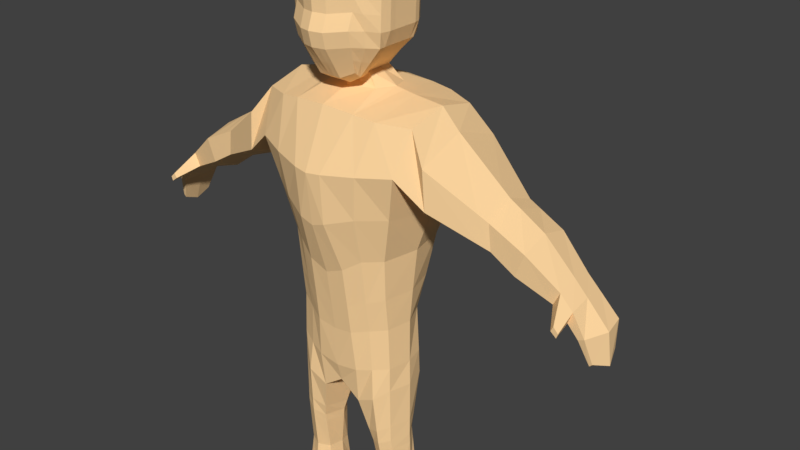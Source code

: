 # Source: PlayerTest_Ready_To_Animate.blend  (saved by Blender 2.78.0; exported with 4.5.12 LTS)
import bpy
from mathutils import Matrix  # noqa: F401  (used for matrix-valued properties, if any)

bpy.ops.wm.read_factory_settings(use_empty=True)
scene = bpy.context.scene
scene.name = 'Scene'

# ---- collections
col_collection_1 = bpy.data.collections.new('Collection 1'); scene.collection.children.link(col_collection_1)

# ---- materials (node trees are filled in below, after node groups)
mat_material_001 = bpy.data.materials.new('Material.001')
mat_material_001.alpha_threshold = 0.0
mat_material_001.use_transparent_shadow = False
mat_material_001.diffuse_color = (1.0, 0.6798, 0.3503, 1.0)
mat_material_001.roughness = 0.5

# ---- material node trees

# ---- world
world_world = bpy.data.worlds.new('World'); scene.world = world_world
world_world.color = (0.05088, 0.05088, 0.05088)
world_world.use_sun_shadow = False
world_world.sun_shadow_jitter_overblur = 0.0
world_world.cycles.sampling_method = 'MANUAL'

# ---- meshes
me_cube_001 = bpy.data.meshes.new('Cube.001')
me_cube_001.from_pydata([(0.7332, -0.9094, 1.091), (1.111, -0.8634, 2.898), (0.7332, 0.1118, 1.091), (1.111, 0.2227, 2.898), (0.7133, -0.8239, 0.06582), (0.6327, -0.148, 0.06582), (0.7376, -0.8257, -0.5123), (0.7376, -0.2332, -0.5123), (0.4375, 0.3593, 2.979), (0.2608, -1.158, 0.9111), (0.2608, 0.1901, 0.7769), (0.4375, -1.099, 2.979), (0.2724, -1.041, -0.04203), (0.2724, 0.1116, -0.04203), (0.3098, -0.9981, -0.6201), (0.3098, 0.1008, -0.6201), (1.027, 0.4664, 2.341), (1.027, -1.107, 2.341), (0.1955, -1.432, 2.27), (0.1955, 0.5709, 2.27), (0.8841, 0.3593, 1.728), (0.8841, -1.0, 1.728), (0.184, -1.381, 1.601), (0.184, 0.3593, 1.523), (0.7377, -0.8281, -0.8579), (0.7377, -0.2164, -0.8579), (0.292, -0.945, -1.135), (0.292, -0.04136, -1.135), (1.37, -1.0, 2.528), (1.37, 0.3593, 2.528), (1.409, 0.3593, 2.007), (1.409, -1.0, 2.007), (2.106, -0.7221, 1.99), (2.106, 0.1004, 1.99), (2.145, 0.1004, 1.591), (2.145, -0.7221, 1.641), (2.596, -0.7154, 1.753), (2.596, 0.07471, 1.753), (2.478, 0.07471, 1.441), (2.478, -0.7154, 1.441), (0.7446, -0.8216, -1.654), (0.7474, -0.3851, -1.654), (0.4391, -0.8216, -1.786), (0.4363, -0.3851, -1.786), (0.8014, -0.711, -2.386), (0.8202, -0.3752, -2.386), (0.4732, -0.711, -2.408), (0.4545, -0.3752, -2.408), (0.8485, -0.7441, -2.886), (0.8321, -0.2899, -2.835), (0.4684, -0.7441, -2.907), (0.4848, -0.2899, -2.857), (0.713, -0.8706, 0.518), (0.6726, -0.01807, 0.518), (0.2666, 0.1508, 0.3674), (0.2666, -1.089, 0.3674), (0.8379, -0.4086, 1.091), (1.125, -0.3204, 3.026), (0.7777, -0.4713, 0.06582), (0.7984, -0.4978, -0.5123), (0.556, -0.3204, 3.088), (1.079, -0.3204, 1.822), (0.9766, -0.3204, 1.614), (0.8251, -0.5222, -0.8579), (0.2045, -0.4694, -1.252), (1.37, -0.3204, 2.767), (1.409, -0.3204, 1.784), (2.106, -0.3204, 2.156), (2.145, -0.3204, 1.5), (2.596, -0.3204, 1.865), (2.478, -0.3204, 1.259), (0.8383, -0.5405, -1.646), (0.3453, -0.5405, -1.794), (0.8407, -0.5084, -2.386), (0.4312, -0.5084, -2.408), (0.916, -0.5084, -2.835), (0.4037, -0.5084, -2.857), (0.7975, -0.4399, 0.518), (3.021, -0.6134, 1.385), (3.021, -0.0273, 1.385), (2.935, -0.0273, 1.209), (2.935, -0.6134, 1.209), (3.021, -0.3204, 1.448), (2.935, -0.3204, 1.106), (3.37, -0.6218, 0.9239), (3.454, -0.01896, 0.949), (3.289, -0.01896, 0.8893), (3.289, -0.6218, 0.8893), (3.504, -0.3204, 0.9341), (3.289, -0.3204, 0.871), (3.197, -0.3204, 1.265), (3.197, -0.02313, 1.208), (3.139, -0.6176, 1.049), (3.197, -0.6176, 1.208), (3.139, -0.02313, 1.049), (3.139, -0.3204, 0.9565), (3.139, -0.9126, 1.145), (3.106, -0.9126, 1.078), (3.185, -0.9172, 1.017), (3.207, -0.9172, 1.078), (3.449, -0.5366, 0.587), (3.487, -0.1055, 0.612), (3.412, -0.1055, 0.5524), (3.412, -0.5366, 0.5524), (3.557, -0.321, 0.5087), (3.414, -0.321, 0.4666), (0.9107, -0.7936, -3.15), (0.806, -0.2469, -3.126), (0.4357, -0.7936, -3.171), (0.5404, -0.2469, -3.148), (0.9296, -0.5084, -3.15), (0.4169, -0.5084, -3.171), (0.8333, -1.005, -2.948), (0.4836, -1.005, -2.969), (0.8989, -1.181, -3.15), (0.4476, -1.181, -3.171), (0.7238, 0.3593, 2.938), (0.497, -1.069, 1.068), (0.4929, -0.9343, 0.01189), (0.5237, -0.928, -0.5662), (0.497, 0.1901, 0.9342), (0.7238, -1.05, 2.938), (0.4525, 0.02094, 0.01189), (0.5237, -0.001784, -0.5662), (0.6114, -1.294, 2.305), (0.6114, 0.5374, 2.305), (0.5341, 0.3593, 1.626), (0.5341, -1.229, 1.703), (0.5586, -0.9616, -0.9965), (0.5586, -0.09677, -0.9965), (0.5918, -0.8995, -1.72), (0.5453, -0.3221, -1.744), (0.6373, -0.7966, -2.397), (0.6373, -0.292, -2.397), (0.6584, -0.819, -2.785), (0.6584, -0.2311, -2.846), (0.4898, -0.9913, 0.4427), (0.4696, 0.1055, 0.4427), (0.7238, -0.3204, 3.065), (0.6732, -0.7936, -3.161), (0.6732, -0.2048, -3.137), (0.6732, -0.5084, -3.161), (0.6613, -1.083, -2.857), (0.6732, -1.271, -3.132), (0.78, -1.198, -2.961), (0.5299, -1.198, -2.982), (0.8269, -1.308, -3.148), (0.5041, -1.308, -3.17), (0.6557, -1.341, -2.935), (0.6676, -1.438, -3.159), (0.842, -0.2232, -2.993), (0.49, -0.2232, -3.014), (0.9115, -0.7688, -3.018), (0.9261, -0.5084, -2.993), (0.4075, -0.5084, -3.014), (0.4205, -0.7688, -3.039), (0.8959, -1.093, -3.049), (0.436, -1.093, -3.07), (0.666, -0.1811, -3.003), (0.824, -1.253, -3.055), (0.4951, -1.253, -3.076), (0.6616, -1.44, -3.047), (0.34, -0.07202, 3.083), (0.34, -0.5878, 3.126), (0.4542, -0.3372, 3.114), (0.2079, -0.1853, 3.304), (0.2079, -0.5451, 3.304), (0.2079, -0.353, 3.304), (0.3541, 0.04089, 4.789), (0.3541, -0.6365, 4.916), (0.3541, -0.3439, 4.916), (0.3279, -0.9243, 3.4), (0.3653, -1.049, 4.81), (0.1779, -0.5486, 3.244), (0.3032, -0.8101, 3.313), (0.1779, -0.1232, 3.307), (0.2079, -0.449, 3.304), (0.2079, -0.2691, 3.304), (0.4703, 0.06362, 4.114), (0.177, -0.6417, 4.957), (0.177, 0.04089, 4.831), (0.3541, -0.4902, 4.916), (0.3541, -0.2163, 4.916), (0.177, -0.3439, 4.957), (0.6887, -0.3439, 4.114), (0.6887, -0.6365, 4.114), (0.1544, -0.989, 3.318), (0.1826, -1.054, 4.852), (0.4211, -1.053, 4.15), (0.3597, -0.8101, 4.916), (0.1516, -0.8154, 3.222), (0.6596, -0.8498, 4.114), (0.1685, -1.203, 4.119), (0.1798, -0.8154, 4.957), (0.1629, 0.2571, 4.119), (0.177, -0.2163, 4.957), (0.177, -0.4928, 4.957), (0.6687, -0.1948, 4.114), (0.6887, -0.4902, 4.114), (0.4844, 0.03388, 4.515), (0.629, -0.3439, 4.515), (0.629, -0.6365, 4.515), (0.4352, -1.126, 4.551), (0.6346, -0.8101, 4.515), (0.1756, -1.276, 4.52), (0.17, 0.1922, 4.52), (0.629, -0.2163, 4.515), (0.629, -0.4902, 4.515), (0.6007, -0.3439, 3.713), (0.6007, -0.6365, 3.713), (0.407, -1.077, 3.75), (0.4562, 0.03388, 3.713), (0.6063, -0.8101, 3.713), (0.1614, -1.227, 3.718), (0.1559, 0.1922, 3.719), (0.6007, -0.2163, 3.713), (0.6007, -0.4902, 3.713), (0.08896, -0.5801, 3.224), (0.2555, -0.6776, 3.308), (0.1929, -0.1853, 3.306), (0.2079, -0.4971, 3.304), (0.2079, -0.311, 3.304), (0.4193, 0.03738, 4.652), (0.08852, -0.6444, 4.96), (0.2656, 0.04089, 4.81), (0.3541, -0.5634, 4.916), (0.3541, -0.2801, 4.916), (0.2656, -0.3439, 4.937), (0.4043, -0.3484, 3.509), (0.4043, -0.5908, 3.509), (0.07719, -0.9916, 3.32), (0.09132, -1.056, 4.855), (0.3674, -1.001, 3.575), (0.3569, -0.7233, 4.916), (0.1929, -0.5468, 3.274), (0.3155, -0.8672, 3.356), (0.08896, -0.1232, 3.309), (0.2079, -0.401, 3.304), (0.2079, -0.2272, 3.304), (0.4633, 0.06362, 3.914), (0.2656, -0.6391, 4.937), (0.08852, 0.04089, 4.833), (0.3541, -0.4171, 4.916), (0.3541, -0.08769, 4.852), (0.08852, -0.3439, 4.96), (0.6958, -0.3439, 4.315), (0.6958, -0.6365, 4.315), (0.2411, -0.9567, 3.359), (0.274, -1.051, 4.831), (0.4282, -1.062, 4.351), (0.3625, -0.9293, 4.863), (0.153, -0.9022, 3.27), (0.1648, -0.682, 3.233), (0.0758, -0.818, 3.225), (0.2274, -0.8127, 3.267), (0.5208, -0.9914, 4.132), (0.6915, -0.7233, 4.114), (0.4548, -0.8101, 3.513), (0.6666, -0.8498, 4.314), (0.1791, -1.203, 4.714), (0.165, -1.275, 3.919), (0.08426, -1.227, 4.122), (0.2948, -1.128, 4.135), (0.1812, -0.9346, 4.905), (0.1784, -0.7286, 4.957), (0.2698, -0.8127, 4.936), (0.08992, -0.818, 4.96), (0.1735, 0.1165, 4.676), (0.1594, 0.2247, 3.919), (0.3166, 0.1891, 4.117), (0.08146, 0.2571, 4.122), (0.177, -0.2801, 4.957), (0.177, -0.08769, 4.894), (0.2656, -0.2163, 4.937), (0.08852, -0.2163, 4.96), (0.177, -0.5673, 4.957), (0.177, -0.4184, 4.957), (0.2656, -0.4915, 4.937), (0.08852, -0.4941, 4.96), (0.4915, -0.2163, 4.715), (0.6616, -0.1948, 3.914), (0.6887, -0.2801, 4.114), (0.5831, -0.06969, 4.114), (0.4915, -0.4902, 4.715), (0.6816, -0.4902, 3.914), (0.6887, -0.5634, 4.114), (0.6887, -0.4171, 4.114), (0.4774, 0.06362, 4.315), (0.4915, -0.3439, 4.715), (0.4915, -0.6365, 4.715), (0.4002, -1.126, 4.709), (0.4971, -0.8101, 4.715), (0.172, -1.212, 4.32), (0.1665, 0.2247, 4.32), (0.6757, -0.1948, 4.315), (0.6958, -0.4902, 4.315), (0.629, -0.5634, 4.515), (0.629, -0.2801, 4.515), (0.3272, 0.1452, 4.518), (0.08779, -1.3, 4.523), (0.6318, -0.7233, 4.515), (0.5349, -0.9438, 4.533), (0.3054, -1.201, 4.536), (0.08499, 0.1922, 4.523), (0.5567, -0.09119, 4.515), (0.629, -0.4171, 4.515), (0.6816, -0.3439, 3.914), (0.6816, -0.6365, 3.914), (0.414, -1.125, 3.95), (0.332, -0.0757, 3.509), (0.6525, -0.8498, 3.914), (0.1579, -1.108, 3.518), (0.1669, 0.06557, 3.513), (0.4043, -0.2427, 3.509), (0.4043, -0.4696, 3.509), (0.6007, -0.4171, 3.713), (0.6007, -0.5634, 3.713), (0.5285, -0.09119, 3.713), (0.6007, -0.2801, 3.713), (0.07793, 0.1922, 3.721), (0.306, 0.1566, 3.716), (0.2842, -1.152, 3.734), (0.08072, -1.251, 3.721), (0.6035, -0.7233, 3.713), (0.5066, -0.9438, 3.731), (0.4111, -0.9055, 3.544), (0.4295, -0.7005, 3.511), (0.07896, -1.121, 3.521), (0.2627, -1.054, 3.547), (0.2495, -0.03613, 3.511), (0.08344, 0.06557, 3.515), (0.4043, -0.2956, 3.509), (0.3682, -0.1592, 3.509), (0.4043, -0.5302, 3.509), (0.4043, -0.409, 3.509), (0.6958, -0.4171, 4.315), (0.5902, -0.06969, 4.315), (0.08323, 0.2247, 4.322), (0.3001, -1.137, 4.335), (0.5278, -0.9676, 4.333), (0.6985, -0.7233, 4.314), (0.08602, -1.236, 4.322), (0.3219, 0.1729, 4.317), (0.6958, -0.2801, 4.315), (0.6958, -0.5634, 4.315), (0.6816, -0.4171, 3.914), (0.6816, -0.5634, 3.914), (0.4915, -0.5634, 4.715), (0.5761, -0.06969, 3.914), (0.6816, -0.2801, 3.914), (0.4915, -0.2801, 4.715), (0.08852, -0.419, 4.96), (0.2656, -0.4177, 4.937), (0.2656, -0.5653, 4.937), (0.08852, -0.08769, 4.897), (0.2656, -0.08769, 4.873), (0.2656, -0.2801, 4.937), (0.07969, 0.2247, 3.922), (0.3113, 0.1729, 3.916), (0.2964, 0.1146, 4.664), (0.08922, -0.7312, 4.96), (0.2677, -0.7259, 4.937), (0.2719, -0.932, 4.884), (0.2895, -1.2, 3.934), (0.08249, -1.299, 3.921), (0.08955, -1.217, 4.717), (0.4943, -0.7233, 4.715), (0.6844, -0.7233, 3.914), (0.5137, -0.9676, 3.932), (0.2101, -0.6798, 3.271), (0.08238, -0.6991, 3.224), (0.07649, -0.9048, 3.272), (0.2343, -0.8847, 3.313), (0.4487, -0.9366, 4.698), (0.2897, -1.165, 4.711), (0.09062, -0.9372, 4.907), (0.08676, 0.1165, 4.678), (0.08852, -0.2801, 4.96), (0.08852, -0.5693, 4.96), (0.4554, -0.08944, 4.684), (0.4915, -0.4171, 4.715), (0.7447, -0.3385, -1.435), (0.3965, -0.2903, -1.607), (0.3985, -0.8557, -1.607), (0.7427, -0.8234, -1.435), (0.8347, -0.5355, -1.429), (0.3065, -0.5209, -1.644), (0.5827, -0.9166, -1.521), (0.5489, -0.2599, -1.538), (0.7619, -0.3831, -1.8), (0.4399, -0.3831, -1.91), (0.7559, -0.7996, -1.8), (0.4459, -0.7996, -1.91), (0.3624, -0.5341, -1.916), (0.8388, -0.5341, -1.794), (0.6009, -0.879, -1.855), (0.5636, -0.3161, -1.874), (2.246, 0.09264, 1.546), (2.246, -0.7201, 1.58), (2.255, 0.09264, 1.918), (2.255, -0.7201, 1.918), (2.255, -0.3204, 2.068), (2.246, -0.3204, 1.427), (2.024, -0.7679, 1.701), (1.985, -0.7679, 2.079), (1.985, 0.1431, 2.079), (2.024, 0.1431, 1.66), (2.024, -0.3204, 1.547), (1.985, -0.3204, 2.257), (0.1779, -0.1232, 3.307), (0.1929, -0.1853, 3.306), (0.08896, -0.1232, 3.309), (0.02466, 0.02071, 2.384e-07), (0.03963, -0.04141, -0.001722), (-0.0643, 0.02071, 0.001722), (-0.7332, -0.9094, 1.091), (-1.111, -0.8634, 2.898), (-0.7332, 0.1118, 1.091), (-1.111, 0.2227, 2.898), (0.0, 0.1901, 0.6683), (0.0, 0.3593, 3.007), (0.0, -1.158, 0.8026), (0.0, -1.127, 3.007), (-0.7133, -0.8239, 0.06582), (-0.6327, -0.148, 0.06582), (0.0, 0.1116, -0.07925), (0.0, -1.041, -0.07925), (-0.7376, -0.8257, -0.5123), (-0.7376, -0.2332, -0.5123), (0.0, 0.1008, -0.6574), (0.0, -1.015, -0.6574), (-0.4375, 0.3593, 2.979), (-0.2608, -1.158, 0.9111), (-0.2608, 0.1901, 0.7769), (-0.4375, -1.099, 2.979), (-0.2724, -1.041, -0.04203), (-0.2724, 0.1116, -0.04203), (-0.3098, -0.9981, -0.6201), (-0.3098, 0.1008, -0.6201), (-1.027, 0.4664, 2.341), (-1.027, -1.107, 2.341), (0.0, -1.46, 2.254), (0.0, 0.5893, 2.254), (-0.1955, -1.432, 2.27), (-0.1955, 0.5709, 2.27), (-0.8841, 0.3593, 1.728), (-0.8841, -1.0, 1.728), (0.0, -1.381, 1.539), (0.0, 0.3593, 1.461), (-0.184, -1.381, 1.601), (-0.184, 0.3593, 1.523), (-0.7377, -0.8281, -0.8579), (-0.7377, -0.2164, -0.8579), (0.0, 0.006101, -0.9243), (0.0, -0.945, -0.9243), (-0.292, -0.945, -1.135), (-0.292, -0.04136, -1.135), (-1.37, -1.0, 2.528), (-1.37, 0.3593, 2.528), (-1.409, 0.3593, 2.007), (-1.409, -1.0, 2.007), (-2.106, -0.7221, 1.99), (-2.106, 0.1004, 1.99), (-2.145, 0.1004, 1.591), (-2.145, -0.7221, 1.641), (-2.596, -0.7154, 1.753), (-2.596, 0.07471, 1.753), (-2.478, 0.07471, 1.441), (-2.478, -0.7154, 1.441), (-0.7446, -0.8216, -1.654), (-0.7474, -0.3851, -1.654), (-0.4391, -0.8216, -1.786), (-0.4363, -0.3851, -1.786), (-0.8014, -0.711, -2.386), (-0.8202, -0.3752, -2.386), (-0.4732, -0.711, -2.408), (-0.4545, -0.3752, -2.408), (-0.8485, -0.7441, -2.886), (-0.8321, -0.2899, -2.835), (-0.4684, -0.7441, -2.907), (-0.4848, -0.2899, -2.857), (0.0, -1.089, 0.2945), (-0.713, -0.8706, 0.518), (-0.6726, -0.01807, 0.518), (0.0, 0.1508, 0.2945), (-0.2666, 0.1508, 0.3674), (-0.2666, -1.089, 0.3674), (-0.8379, -0.4086, 1.091), (-1.125, -0.3204, 3.026), (0.0, -0.1232, 3.311), (0.0, -0.4983, 0.6683), (-0.7777, -0.4713, 0.06582), (0.0, -0.4871, -0.07925), (-0.7984, -0.4978, -0.5123), (0.0, -0.4819, -0.6574), (-0.556, -0.3204, 3.088), (-1.079, -0.3204, 1.822), (-0.9766, -0.3204, 1.614), (-0.8251, -0.5222, -0.8579), (0.0, -0.4694, -0.9982), (-0.2045, -0.4694, -1.252), (-1.37, -0.3204, 2.767), (-1.409, -0.3204, 1.784), (-2.106, -0.3204, 2.156), (-2.145, -0.3204, 1.5), (-2.596, -0.3204, 1.865), (-2.478, -0.3204, 1.259), (-0.8383, -0.5405, -1.646), (-0.3453, -0.5405, -1.794), (-0.8407, -0.5084, -2.386), (-0.4312, -0.5084, -2.408), (-0.916, -0.5084, -2.835), (-0.4037, -0.5084, -2.857), (0.0, -0.4927, 0.2945), (-0.7975, -0.4399, 0.518), (-3.021, -0.6134, 1.385), (-3.021, -0.0273, 1.385), (-2.935, -0.0273, 1.209), (-2.935, -0.6134, 1.209), (-3.021, -0.3204, 1.448), (-2.935, -0.3204, 1.106), (-3.37, -0.6218, 0.9239), (-3.454, -0.01896, 0.949), (-3.289, -0.01896, 0.8893), (-3.289, -0.6218, 0.8893), (-3.504, -0.3204, 0.9341), (-3.289, -0.3204, 0.871), (-3.197, -0.3204, 1.265), (-3.197, -0.02313, 1.208), (-3.139, -0.6176, 1.049), (-3.197, -0.6176, 1.208), (-3.139, -0.02313, 1.049), (-3.139, -0.3204, 0.9565), (-3.139, -0.9126, 1.145), (-3.106, -0.9126, 1.078), (-3.185, -0.9172, 1.017), (-3.207, -0.9172, 1.078), (-3.449, -0.5366, 0.587), (-3.487, -0.1055, 0.612), (-3.412, -0.1055, 0.5524), (-3.412, -0.5366, 0.5524), (-3.557, -0.321, 0.5087), (-3.414, -0.321, 0.4666), (-0.9107, -0.7936, -3.15), (-0.806, -0.2469, -3.126), (-0.4357, -0.7936, -3.171), (-0.5404, -0.2469, -3.148), (-0.9296, -0.5084, -3.15), (-0.4169, -0.5084, -3.171), (-0.8333, -1.005, -2.948), (-0.4836, -1.005, -2.969), (-0.8989, -1.181, -3.15), (-0.4476, -1.181, -3.171), (-0.7238, 0.3593, 2.938), (-0.497, -1.069, 1.068), (-0.4929, -0.9343, 0.01189), (-0.5237, -0.928, -0.5662), (-0.497, 0.1901, 0.9342), (-0.7238, -1.05, 2.938), (-0.4525, 0.02094, 0.01189), (-0.5237, -0.001784, -0.5662), (-0.6114, -1.294, 2.305), (-0.6114, 0.5374, 2.305), (-0.5341, 0.3593, 1.626), (-0.5341, -1.229, 1.703), (-0.5586, -0.9616, -0.9965), (-0.5586, -0.09677, -0.9965), (-0.5918, -0.8995, -1.72), (-0.5453, -0.3221, -1.744), (-0.6373, -0.7966, -2.397), (-0.6373, -0.292, -2.397), (-0.6584, -0.819, -2.785), (-0.6584, -0.2311, -2.846), (-0.4898, -0.9913, 0.4427), (-0.4696, 0.1055, 0.4427), (-0.7238, -0.3204, 3.065), (-0.6732, -0.7936, -3.161), (-0.6732, -0.2048, -3.137), (-0.6732, -0.5084, -3.161), (-0.6613, -1.083, -2.857), (-0.6732, -1.271, -3.132), (-0.78, -1.198, -2.961), (-0.5299, -1.198, -2.982), (-0.8269, -1.308, -3.148), (-0.5041, -1.308, -3.17), (-0.6557, -1.341, -2.935), (-0.6676, -1.438, -3.159), (-0.842, -0.2232, -2.993), (-0.49, -0.2232, -3.014), (-0.9115, -0.7688, -3.018), (-0.9261, -0.5084, -2.993), (-0.4075, -0.5084, -3.014), (-0.4205, -0.7688, -3.039), (-0.8959, -1.093, -3.049), (-0.436, -1.093, -3.07), (-0.666, -0.1811, -3.003), (-0.824, -1.253, -3.055), (-0.4951, -1.253, -3.076), (-0.6616, -1.44, -3.047), (0.0, 0.03737, 3.139), (0.0, -0.7275, 3.13), (-0.34, -0.07202, 3.083), (-0.34, -0.5878, 3.126), (-0.4542, -0.3372, 3.114), (0.0, -0.6117, 3.204), (-0.2079, -0.1853, 3.304), (-0.2079, -0.5451, 3.304), (-0.2079, -0.353, 3.304), (0.0, 0.04089, 4.836), (0.0, -0.647, 4.963), (-0.3541, 0.04089, 4.789), (-0.3541, -0.6365, 4.916), (0.0, -0.3439, 4.963), (-0.3541, -0.3439, 4.916), (0.0, -0.9942, 3.323), (-0.3279, -0.9243, 3.4), (0.0, -1.059, 4.857), (-0.3653, -1.049, 4.81), (-0.1779, -0.5486, 3.244), (-0.3032, -0.8101, 3.313), (-0.1779, -0.1232, 3.307), (-0.2079, -0.449, 3.304), (0.0, 0.2571, 4.125), (-0.2079, -0.2691, 3.304), (-0.4703, 0.06362, 4.114), (-0.177, -0.6417, 4.957), (0.0, -0.4955, 4.963), (-0.177, 0.04089, 4.831), (-0.3541, -0.4902, 4.916), (0.0, -0.2163, 4.963), (-0.3541, -0.2163, 4.916), (-0.177, -0.3439, 4.957), (-0.6887, -0.3439, 4.114), (-0.6887, -0.6365, 4.114), (-0.1544, -0.989, 3.318), (0.0, -1.251, 4.124), (-0.1826, -1.054, 4.852), (-0.4211, -1.053, 4.15), (0.0, -0.8206, 4.963), (-0.3597, -0.8101, 4.916), (0.0, -0.8206, 3.227), (-0.1516, -0.8154, 3.222), (-0.6596, -0.8498, 4.114), (-0.1685, -1.203, 4.119), (-0.1798, -0.8154, 4.957), (-0.1629, 0.2571, 4.119), (-0.177, -0.2163, 4.957), (-0.177, -0.4928, 4.957), (-0.6687, -0.1948, 4.114), (-0.6887, -0.4902, 4.114), (0.0, 0.1922, 4.525), (-0.4844, 0.03388, 4.515), (-0.629, -0.3439, 4.515), (-0.629, -0.6365, 4.515), (0.0, -1.324, 4.525), (-0.4352, -1.126, 4.551), (-0.6346, -0.8101, 4.515), (-0.1756, -1.276, 4.52), (-0.17, 0.1922, 4.52), (-0.629, -0.2163, 4.515), (-0.629, -0.4902, 4.515), (-0.6007, -0.3439, 3.713), (-0.6007, -0.6365, 3.713), (0.0, -1.275, 3.724), (-0.407, -1.077, 3.75), (0.0, 0.1922, 3.724), (-0.4562, 0.03388, 3.713), (-0.6063, -0.8101, 3.713), (-0.1614, -1.227, 3.718), (-0.1559, 0.1922, 3.719), (-0.6007, -0.2163, 3.713), (-0.6007, -0.4902, 3.713), (-0.08896, -0.5801, 3.224), (-0.2555, -0.6776, 3.308), (-0.1929, -0.1853, 3.306), (-0.2079, -0.4971, 3.304), (0.0, 0.1165, 4.681), (-0.2079, -0.311, 3.304), (-0.4193, 0.03738, 4.652), (-0.08852, -0.6444, 4.96), (0.0, -0.5712, 4.963), (-0.2656, 0.04089, 4.81), (-0.3541, -0.5634, 4.916), (0.0, -0.2801, 4.963), (-0.3541, -0.2801, 4.916), (-0.2656, -0.3439, 4.937), (-0.4043, -0.3484, 3.509), (-0.4043, -0.5908, 3.509), (-0.07719, -0.9916, 3.32), (0.0, -1.135, 3.523), (-0.09132, -1.056, 4.855), (-0.3674, -1.001, 3.575), (0.0, -0.9398, 4.91), (-0.3569, -0.7233, 4.916), (0.0, -0.7162, 3.216), (-0.1929, -0.5468, 3.274), (-0.3155, -0.8672, 3.356), (-0.08896, -0.1232, 3.309), (-0.2079, -0.401, 3.304), (0.0, 0.2247, 3.924), (-0.2079, -0.2272, 3.304), (-0.4633, 0.06362, 3.914), (-0.2656, -0.6391, 4.937), (0.0, -0.4197, 4.963), (-0.08852, 0.04089, 4.833), (-0.3541, -0.4171, 4.916), (0.0, -0.08769, 4.899), (-0.3541, -0.08769, 4.852), (-0.08852, -0.3439, 4.96), (-0.6958, -0.3439, 4.315), (-0.6958, -0.6365, 4.315), (-0.2411, -0.9567, 3.359), (0.0, -1.26, 4.325), (-0.274, -1.051, 4.831), (-0.4282, -1.062, 4.351), (0.0, -0.7338, 4.963), (-0.3625, -0.9293, 4.863), (0.0, -0.9074, 3.275), (-0.153, -0.9022, 3.27), (-0.1648, -0.682, 3.233), (-0.0758, -0.818, 3.225), (-0.2274, -0.8127, 3.267), (-0.5208, -0.9914, 4.132), (-0.6915, -0.7233, 4.114), (-0.4548, -0.8101, 3.513), (-0.6666, -0.8498, 4.314), (-0.1791, -1.203, 4.714), (-0.165, -1.275, 3.919), (-0.08426, -1.227, 4.122), (-0.2948, -1.128, 4.135), (-0.1812, -0.9346, 4.905), (-0.1784, -0.7286, 4.957), (-0.2698, -0.8127, 4.936), (-0.08992, -0.818, 4.96), (-0.1735, 0.1165, 4.676), (-0.1594, 0.2247, 3.919), (-0.3166, 0.1891, 4.117), (-0.08146, 0.2571, 4.122), (-0.177, -0.2801, 4.957), (-0.177, -0.08769, 4.894), (-0.2656, -0.2163, 4.937), (-0.08852, -0.2163, 4.96), (-0.177, -0.5673, 4.957), (-0.177, -0.4184, 4.957), (-0.2656, -0.4915, 4.937), (-0.08852, -0.4941, 4.96), (-0.4915, -0.2163, 4.715), (-0.6616, -0.1948, 3.914), (-0.6887, -0.2801, 4.114), (-0.5831, -0.06969, 4.114), (-0.4915, -0.4902, 4.715), (-0.6816, -0.4902, 3.914), (-0.6887, -0.5634, 4.114), (-0.6887, -0.4171, 4.114), (0.0, 0.2247, 4.325), (-0.4774, 0.06362, 4.315), (-0.4915, -0.3439, 4.715), (-0.4915, -0.6365, 4.715), (0.0, -1.23, 4.719), (-0.4002, -1.126, 4.709), (-0.4971, -0.8101, 4.715), (-0.172, -1.212, 4.32), (-0.1665, 0.2247, 4.32), (-0.6757, -0.1948, 4.315), (-0.6958, -0.4902, 4.315), (-0.629, -0.5634, 4.515), (-0.629, -0.2801, 4.515), (-0.3272, 0.1452, 4.518), (-0.08779, -1.3, 4.523), (-0.6318, -0.7233, 4.515), (-0.5349, -0.9438, 4.533), (-0.3054, -1.201, 4.536), (-0.08499, 0.1922, 4.523), (-0.5567, -0.09119, 4.515), (-0.629, -0.4171, 4.515), (-0.6816, -0.3439, 3.914), (-0.6816, -0.6365, 3.914), (0.0, -1.323, 3.924), (-0.414, -1.125, 3.95), (0.0, 0.06557, 3.517), (-0.332, -0.0757, 3.509), (-0.6525, -0.8498, 3.914), (-0.1579, -1.108, 3.518), (-0.1669, 0.06557, 3.513), (-0.4043, -0.2427, 3.509), (-0.4043, -0.4696, 3.509), (-0.6007, -0.4171, 3.713), (-0.6007, -0.5634, 3.713), (-0.5285, -0.09119, 3.713), (-0.6007, -0.2801, 3.713), (-0.07793, 0.1922, 3.721), (-0.306, 0.1566, 3.716), (-0.2842, -1.152, 3.734), (-0.08072, -1.251, 3.721), (-0.6035, -0.7233, 3.713), (-0.5066, -0.9438, 3.731), (-0.4111, -0.9055, 3.544), (-0.4295, -0.7005, 3.511), (-0.07896, -1.121, 3.521), (-0.2627, -1.054, 3.547), (-0.2495, -0.03613, 3.511), (-0.08344, 0.06557, 3.515), (-0.4043, -0.2956, 3.509), (-0.3682, -0.1592, 3.509), (-0.4043, -0.5302, 3.509), (-0.4043, -0.409, 3.509), (-0.6958, -0.4171, 4.315), (-0.5902, -0.06969, 4.315), (-0.08323, 0.2247, 4.322), (-0.3001, -1.137, 4.335), (-0.5278, -0.9676, 4.333), (-0.6985, -0.7233, 4.314), (-0.08602, -1.236, 4.322), (-0.3219, 0.1729, 4.317), (-0.6958, -0.2801, 4.315), (-0.6958, -0.5634, 4.315), (-0.6816, -0.4171, 3.914), (-0.6816, -0.5634, 3.914), (-0.4915, -0.5634, 4.715), (-0.5761, -0.06969, 3.914), (-0.6816, -0.2801, 3.914), (-0.4915, -0.2801, 4.715), (-0.08852, -0.419, 4.96), (-0.2656, -0.4177, 4.937), (-0.2656, -0.5653, 4.937), (-0.08852, -0.08769, 4.897), (-0.2656, -0.08769, 4.873), (-0.2656, -0.2801, 4.937), (-0.07969, 0.2247, 3.922), (-0.3113, 0.1729, 3.916), (-0.2964, 0.1146, 4.664), (-0.08922, -0.7312, 4.96), (-0.2677, -0.7259, 4.937), (-0.2719, -0.932, 4.884), (-0.2895, -1.2, 3.934), (-0.08249, -1.299, 3.921), (-0.08955, -1.217, 4.717), (-0.4943, -0.7233, 4.715), (-0.6844, -0.7233, 3.914), (-0.5137, -0.9676, 3.932), (-0.2101, -0.6798, 3.271), (-0.08238, -0.6991, 3.224), (-0.07649, -0.9048, 3.272), (-0.2343, -0.8847, 3.313), (-0.4487, -0.9366, 4.698), (-0.2897, -1.165, 4.711), (-0.09062, -0.9372, 4.907), (-0.08676, 0.1165, 4.678), (-0.08852, -0.2801, 4.96), (-0.08852, -0.5693, 4.96), (-0.4554, -0.08944, 4.684), (-0.4915, -0.4171, 4.715), (-0.7447, -0.3385, -1.435), (-0.3965, -0.2903, -1.607), (-0.3985, -0.8557, -1.607), (-0.7427, -0.8234, -1.435), (-0.8347, -0.5355, -1.429), (-0.3065, -0.5209, -1.644), (-0.5827, -0.9166, -1.521), (-0.5489, -0.2599, -1.538), (-0.7619, -0.3831, -1.8), (-0.4399, -0.3831, -1.91), (-0.7559, -0.7996, -1.8), (-0.4459, -0.7996, -1.91), (-0.3624, -0.5341, -1.916), (-0.8388, -0.5341, -1.794), (-0.6009, -0.879, -1.855), (-0.5636, -0.3161, -1.874), (-2.246, 0.09264, 1.546), (-2.246, -0.7201, 1.58), (-2.255, 0.09264, 1.918), (-2.255, -0.7201, 1.918), (-2.255, -0.3204, 2.068), (-2.246, -0.3204, 1.427), (-2.024, -0.7679, 1.701), (-1.985, -0.7679, 2.079), (-1.985, 0.1431, 2.079), (-2.024, 0.1431, 1.66), (-2.024, -0.3204, 1.547), (-1.985, -0.3204, 2.257), (-0.1779, -0.1232, 3.307), (-0.1929, -0.1853, 3.306), (-0.08896, -0.1232, 3.309), (-0.02466, 0.02071, 2.384e-07), (-0.03963, -0.04141, -0.001722), (0.0643, 0.02071, 0.001722)], [], [(125, 116, 3, 16), (57, 1, 28, 65), (55, 481, 426, 12), (11, 60, 164, 163), (18, 11, 422, 441), (122, 5, 7, 123), (137, 53, 5, 122), (77, 52, 4, 58), (58, 4, 6, 59), (12, 426, 430, 14), (118, 12, 14, 119), (14, 430, 454, 26), (484, 54, 13, 425), (425, 13, 15, 429), (124, 121, 11, 18), (138, 60, 11, 121), (136, 55, 12, 118), (442, 420, 8, 19), (448, 442, 19, 23), (127, 124, 18, 22), (22, 18, 441, 447), (62, 61, 17, 21), (126, 125, 16, 20), (120, 126, 20, 2), (56, 62, 21, 0), (9, 22, 447, 421), (117, 127, 22, 9), (419, 448, 23, 10), (388, 381, 41, 131), (499, 64, 26, 454), (119, 14, 26, 128), (123, 7, 25, 129), (429, 15, 27, 453), (59, 6, 24, 63), (404, 403, 35, 32), (1, 17, 31, 28), (16, 3, 29, 30), (61, 16, 30, 66), (402, 397, 38, 70), (408, 404, 32, 67), (407, 406, 34, 68), (406, 405, 33, 34), (36, 39, 81, 78), (397, 399, 37, 38), (400, 398, 39, 36), (401, 400, 36, 69), (396, 389, 45, 133), (387, 383, 42, 130), (386, 382, 43, 72), (385, 384, 40, 71), (74, 47, 51, 76), (394, 391, 44, 73), (393, 390, 47, 74), (395, 392, 46, 132), (153, 152, 106, 110), (132, 46, 50, 134), (133, 45, 49, 135), (73, 44, 48, 75), (117, 9, 55, 136), (419, 10, 54, 484), (56, 0, 52, 77), (120, 2, 53, 137), (9, 421, 481, 55), (2, 56, 77, 53), (45, 73, 75, 49), (158, 150, 107, 140), (392, 393, 74, 46), (389, 394, 73, 45), (46, 74, 76, 50), (381, 385, 71, 41), (383, 386, 72, 42), (399, 401, 69, 37), (70, 38, 80, 83), (403, 407, 68, 35), (405, 408, 67, 33), (398, 402, 70, 39), (17, 61, 66, 31), (7, 59, 63, 25), (453, 27, 64, 499), (2, 20, 62, 56), (20, 16, 61, 62), (116, 8, 60, 138), (5, 58, 59, 7), (53, 77, 58, 5), (60, 8, 162, 164), (3, 57, 65, 29), (93, 92, 87, 84), (91, 90, 88, 85), (69, 36, 78, 82), (37, 69, 82, 79), (39, 70, 83, 81), (38, 37, 79, 80), (87, 89, 105, 103), (89, 86, 102, 105), (90, 93, 84, 88), (95, 94, 86, 89), (92, 95, 89, 87), (94, 91, 85, 86), (80, 79, 91, 94), (81, 83, 95, 92), (83, 80, 94, 95), (82, 78, 93, 90), (79, 82, 90, 91), (93, 78, 96, 99), (96, 97, 98, 99), (81, 92, 98, 97), (78, 81, 97, 96), (92, 93, 99, 98), (105, 104, 100, 103), (102, 101, 104, 105), (86, 85, 101, 102), (85, 88, 104, 101), (84, 87, 103, 100), (88, 84, 100, 104), (141, 110, 106, 139), (140, 107, 110, 141), (150, 153, 110, 107), (155, 154, 111, 108), (154, 151, 109, 111), (139, 106, 114, 143), (156, 112, 144, 159), (152, 48, 112, 156), (134, 50, 113, 142), (155, 108, 115, 157), (48, 134, 142, 112), (115, 143, 149, 147), (108, 139, 143, 115), (109, 140, 141, 111), (111, 141, 139, 108), (3, 116, 138, 57), (151, 158, 140, 109), (10, 120, 137, 54), (0, 117, 136, 52), (47, 133, 135, 51), (44, 132, 134, 48), (391, 395, 132, 44), (384, 387, 130, 40), (390, 396, 133, 47), (15, 123, 129, 27), (6, 119, 128, 24), (382, 388, 131, 43), (0, 21, 127, 117), (10, 23, 126, 120), (23, 19, 125, 126), (21, 17, 124, 127), (52, 136, 118, 4), (57, 138, 121, 1), (17, 1, 121, 124), (4, 118, 119, 6), (54, 137, 122, 13), (13, 122, 123, 15), (19, 8, 116, 125), (161, 160, 147, 149), (159, 161, 149, 146), (112, 142, 148, 144), (157, 115, 147, 160), (142, 113, 145, 148), (143, 114, 146, 149), (113, 157, 160, 145), (144, 148, 161, 159), (148, 145, 160, 161), (51, 135, 158, 151), (50, 155, 157, 113), (106, 152, 156, 114), (114, 156, 159, 146), (76, 51, 151, 154), (50, 76, 154, 155), (49, 75, 153, 150), (135, 49, 150, 158), (75, 48, 152, 153), (163, 164, 167, 237, 176, 220, 166), (164, 162, 165, 238, 177, 221, 167), (8, 420, 599, 162), (422, 11, 163, 600), (380, 288, 170, 242), (379, 222, 168, 243), (219, 236, 175), (217, 234, 173), (378, 680, 609, 223), (377, 683, 612, 244), (376, 676, 608, 241), (375, 692, 616, 231), (374, 290, 172, 248), (373, 250, 172, 290), (372, 235, 171, 247), (371, 251, 186, 230), (370, 252, 190, 253), (369, 218, 174, 254), (368, 255, 188, 308), (367, 256, 191, 310), (366, 233, 189, 291), (365, 259, 187, 231), (364, 260, 192, 261), (363, 308, 188, 262), (362, 263, 187, 248), (361, 264, 193, 265), (360, 715, 638, 266), (359, 267, 180, 224), (358, 268, 194, 269), (357, 699, 622, 270), (356, 271, 183, 227), (355, 272, 195, 273), (354, 706, 629, 274), (353, 275, 179, 240), (352, 276, 196, 277), (351, 703, 626, 278), (350, 279, 182, 226), (349, 280, 197, 281), (348, 239, 178, 282), (347, 283, 181, 225), (346, 284, 198, 285), (345, 306, 184, 286), (344, 295, 207, 296), (343, 294, 206, 297), (342, 293, 205, 298), (341, 292, 204, 299), (340, 300, 203, 258), (339, 301, 202, 249), (338, 249, 202, 302), (337, 754, 650, 303), (336, 287, 199, 304), (335, 245, 200, 305), (334, 228, 208, 315), (333, 314, 216, 316), (332, 309, 211, 317), (331, 313, 215, 318), (330, 779, 665, 319), (329, 312, 214, 320), (328, 232, 210, 321), (327, 311, 213, 322), (326, 323, 212, 257), (325, 324, 210, 232), (235, 325, 232, 171), (174, 257, 325, 235), (257, 212, 324, 325), (218, 326, 257, 174), (166, 229, 326, 218), (229, 209, 323, 326), (689, 327, 322, 663), (614, 230, 327, 689), (230, 186, 311, 327), (311, 328, 321, 213), (186, 247, 328, 311), (247, 171, 232, 328), (309, 329, 320, 211), (165, 219, 329, 309), (219, 175, 312, 329), (312, 330, 319, 214), (175, 236, 330, 312), (236, 489, 779, 330), (228, 331, 318, 208), (167, 221, 331, 228), (221, 177, 313, 331), (313, 332, 317, 215), (177, 238, 332, 313), (238, 165, 309, 332), (229, 333, 316, 209), (166, 220, 333, 229), (220, 176, 314, 333), (314, 334, 315, 216), (176, 237, 334, 314), (237, 167, 228, 334), (295, 335, 305, 207), (198, 286, 335, 295), (286, 184, 245, 335), (294, 336, 304, 206), (197, 282, 336, 294), (282, 178, 287, 336), (293, 337, 303, 205), (194, 270, 337, 293), (270, 622, 754, 337), (292, 338, 302, 204), (192, 262, 338, 292), (262, 188, 249, 338), (255, 339, 249, 188), (191, 258, 339, 255), (258, 203, 301, 339), (256, 340, 258, 191), (185, 246, 340, 256), (246, 201, 300, 340), (712, 341, 299, 654), (635, 261, 341, 712), (261, 192, 292, 341), (287, 342, 298, 199), (178, 269, 342, 287), (269, 194, 293, 342), (245, 343, 297, 200), (184, 281, 343, 245), (281, 197, 294, 343), (246, 344, 296, 201), (185, 285, 344, 246), (285, 198, 295, 344), (284, 345, 286, 198), (216, 315, 345, 284), (315, 208, 306, 345), (307, 346, 285, 185), (209, 316, 346, 307), (316, 216, 284, 346), (289, 347, 225, 169), (201, 296, 347, 289), (296, 207, 283, 347), (280, 348, 282, 197), (215, 317, 348, 280), (317, 211, 239, 348), (306, 349, 281, 184), (208, 318, 349, 306), (318, 215, 280, 349), (288, 350, 226, 170), (200, 297, 350, 288), (297, 206, 279, 350), (276, 351, 278, 196), (183, 244, 351, 276), (244, 612, 703, 351), (242, 352, 277, 181), (170, 227, 352, 242), (227, 183, 276, 352), (225, 353, 240, 169), (181, 277, 353, 225), (277, 196, 275, 353), (272, 354, 274, 195), (180, 241, 354, 272), (241, 608, 706, 354), (243, 355, 273, 182), (168, 224, 355, 243), (224, 180, 272, 355), (226, 356, 227, 170), (182, 273, 356, 226), (273, 195, 271, 356), (268, 357, 270, 194), (214, 319, 357, 268), (319, 665, 699, 357), (239, 358, 269, 178), (211, 320, 358, 239), (320, 214, 268, 358), (222, 359, 224, 168), (199, 298, 359, 222), (298, 205, 267, 359), (264, 360, 266, 193), (179, 223, 360, 264), (223, 609, 715, 360), (233, 361, 265, 189), (169, 240, 361, 233), (240, 179, 264, 361), (250, 362, 248, 172), (189, 265, 362, 250), (265, 193, 263, 362), (260, 363, 262, 192), (213, 321, 363, 260), (321, 210, 308, 363), (777, 364, 261, 635), (663, 322, 364, 777), (322, 213, 260, 364), (758, 365, 231, 616), (654, 299, 365, 758), (299, 204, 259, 365), (300, 366, 291, 203), (201, 289, 366, 300), (289, 169, 233, 366), (323, 367, 310, 212), (209, 307, 367, 323), (307, 185, 256, 367), (324, 368, 308, 210), (212, 310, 368, 324), (310, 191, 255, 368), (252, 369, 254, 190), (173, 234, 369, 252), (234, 166, 218, 369), (694, 370, 253, 640), (604, 217, 370, 694), (217, 173, 252, 370), (717, 371, 230, 614), (640, 253, 371, 717), (253, 190, 251, 371), (251, 372, 247, 186), (190, 254, 372, 251), (254, 174, 235, 372), (301, 373, 290, 202), (203, 291, 373, 301), (291, 189, 250, 373), (259, 374, 248, 187), (204, 302, 374, 259), (302, 202, 290, 374), (263, 375, 231, 187), (193, 266, 375, 263), (266, 638, 692, 375), (267, 376, 241, 180), (205, 303, 376, 267), (303, 650, 676, 376), (271, 377, 244, 183), (195, 274, 377, 271), (274, 629, 683, 377), (275, 378, 223, 179), (196, 278, 378, 275), (278, 626, 680, 378), (600, 163, 166, 234, 217, 604), (162, 599, 489, 236, 219, 165), (279, 379, 243, 182), (206, 304, 379, 279), (304, 199, 222, 379), (283, 380, 242, 181), (207, 305, 380, 283), (305, 200, 288, 380), (27, 129, 388, 382), (24, 128, 387, 384), (26, 64, 386, 383), (25, 63, 385, 381), (63, 24, 384, 385), (64, 27, 382, 386), (128, 26, 383, 387), (129, 25, 381, 388), (43, 131, 396, 390), (40, 130, 395, 391), (41, 71, 394, 389), (42, 72, 393, 392), (130, 42, 392, 395), (72, 43, 390, 393), (71, 40, 391, 394), (131, 41, 389, 396), (35, 68, 402, 398), (33, 67, 401, 399), (67, 32, 400, 401), (32, 35, 398, 400), (34, 33, 399, 397), (68, 34, 397, 402), (29, 65, 408, 405), (31, 66, 407, 403), (30, 29, 405, 406), (66, 30, 406, 407), (65, 28, 404, 408), (28, 31, 403, 404), (410, 411, 409), (413, 414, 412), (562, 439, 418, 553), (488, 501, 457, 416), (486, 435, 426, 481), (434, 602, 603, 495), (443, 441, 422, 434), (559, 560, 428, 424), (574, 559, 424, 483), (514, 491, 423, 482), (513, 492, 425, 484), (494, 499, 453, 429), (491, 493, 427, 423), (492, 494, 429, 425), (435, 437, 430, 426), (555, 556, 437, 435), (437, 455, 454, 430), (484, 425, 436, 485), (425, 429, 438, 436), (561, 443, 434, 558), (575, 558, 434, 495), (573, 555, 435, 486), (442, 444, 431, 420), (448, 450, 444, 442), (564, 449, 443, 561), (449, 447, 441, 443), (497, 446, 440, 496), (563, 445, 439, 562), (557, 417, 445, 563), (487, 415, 446, 497), (432, 421, 447, 449), (554, 432, 449, 564), (419, 433, 450, 448), (859, 568, 470, 852), (499, 454, 455, 500), (556, 565, 455, 437), (560, 566, 452, 428), (429, 453, 456, 438), (493, 498, 451, 427), (875, 461, 464, 874), (416, 457, 460, 440), (439, 459, 458, 418), (496, 502, 459, 439), (873, 506, 467, 868), (879, 503, 461, 875), (878, 504, 463, 877), (877, 463, 462, 876), (465, 515, 518, 468), (868, 467, 466, 870), (871, 465, 468, 869), (872, 505, 465, 871), (867, 570, 474, 860), (858, 567, 471, 854), (857, 508, 472, 853), (856, 507, 469, 855), (510, 512, 480, 476), (865, 509, 473, 862), (864, 510, 476, 861), (866, 569, 475, 863), (590, 547, 543, 589), (569, 571, 479, 475), (570, 572, 478, 474), (509, 511, 477, 473), (554, 573, 486, 432), (419, 484, 485, 433), (490, 513, 484, 419), (487, 514, 482, 415), (557, 574, 483, 417), (432, 486, 481, 421), (417, 483, 514, 487), (421, 481, 513, 490), (474, 478, 511, 509), (595, 577, 544, 587), (863, 475, 510, 864), (860, 474, 509, 865), (475, 479, 512, 510), (852, 470, 507, 856), (854, 471, 508, 857), (870, 466, 505, 872), (506, 520, 517, 467), (874, 464, 504, 878), (876, 462, 503, 879), (869, 468, 506, 873), (440, 460, 502, 496), (428, 452, 498, 493), (453, 499, 500, 456), (417, 487, 497, 445), (445, 497, 496, 439), (553, 575, 495, 431), (426, 430, 494, 492), (424, 428, 493, 491), (430, 454, 499, 494), (481, 426, 492, 513), (483, 424, 491, 514), (495, 603, 601, 431), (418, 458, 501, 488), (530, 521, 524, 529), (528, 522, 525, 527), (505, 519, 515, 465), (466, 516, 519, 505), (468, 518, 520, 506), (467, 517, 516, 466), (524, 540, 542, 526), (526, 542, 539, 523), (527, 525, 521, 530), (532, 526, 523, 531), (529, 524, 526, 532), (531, 523, 522, 528), (517, 531, 528, 516), (518, 529, 532, 520), (520, 532, 531, 517), (519, 527, 530, 515), (516, 528, 527, 519), (530, 536, 533, 515), (533, 536, 535, 534), (518, 534, 535, 529), (515, 533, 534, 518), (529, 535, 536, 530), (542, 540, 537, 541), (539, 542, 541, 538), (523, 539, 538, 522), (522, 538, 541, 525), (521, 537, 540, 524), (525, 541, 537, 521), (578, 576, 543, 547), (577, 578, 547, 544), (587, 544, 547, 590), (592, 545, 548, 591), (591, 548, 546, 588), (576, 580, 551, 543), (593, 596, 581, 549), (589, 593, 549, 477), (571, 579, 550, 479), (592, 594, 552, 545), (477, 549, 579, 571), (552, 584, 586, 580), (545, 552, 580, 576), (546, 548, 578, 577), (548, 545, 576, 578), (418, 488, 575, 553), (588, 546, 577, 595), (433, 485, 574, 557), (415, 482, 573, 554), (476, 480, 572, 570), (473, 477, 571, 569), (862, 473, 569, 866), (855, 469, 567, 858), (861, 476, 570, 867), (438, 456, 566, 560), (427, 451, 565, 556), (853, 472, 568, 859), (415, 554, 564, 446), (433, 557, 563, 450), (450, 563, 562, 444), (446, 564, 561, 440), (482, 423, 555, 573), (488, 416, 558, 575), (440, 561, 558, 416), (423, 427, 556, 555), (485, 436, 559, 574), (436, 438, 560, 559), (444, 562, 553, 431), (598, 586, 584, 597), (596, 583, 586, 598), (549, 581, 585, 579), (594, 597, 584, 552), (579, 585, 582, 550), (580, 586, 583, 551), (550, 582, 597, 594), (581, 596, 598, 585), (585, 598, 597, 582), (480, 588, 595, 572), (479, 550, 594, 592), (543, 551, 593, 589), (551, 583, 596, 593), (512, 591, 588, 480), (479, 592, 591, 512), (478, 587, 590, 511), (572, 595, 587, 478), (511, 590, 589, 477), (602, 606, 675, 621, 698, 607, 603), (603, 607, 677, 623, 700, 605, 601), (431, 601, 599, 420), (422, 600, 602, 434), (851, 705, 613, 756), (850, 707, 610, 678), (674, 620, 697), (672, 618, 695), (849, 679, 609, 680), (848, 708, 612, 683), (847, 704, 608, 676), (846, 690, 616, 692), (845, 713, 617, 759), (844, 759, 617, 716), (843, 711, 615, 696), (842, 688, 634, 718), (841, 720, 641, 719), (840, 721, 619, 673), (839, 778, 637, 722), (838, 781, 642, 723), (837, 760, 639, 693), (836, 690, 636, 726), (835, 728, 643, 727), (834, 729, 637, 778), (833, 713, 636, 730), (832, 732, 644, 731), (831, 733, 638, 715), (830, 681, 627, 734), (829, 736, 645, 735), (828, 737, 622, 699), (827, 685, 631, 738), (826, 740, 646, 739), (825, 741, 629, 706), (824, 702, 625, 742), (823, 744, 647, 743), (822, 745, 626, 703), (821, 684, 630, 746), (820, 748, 648, 747), (819, 749, 624, 701), (818, 682, 628, 750), (817, 752, 649, 751), (816, 753, 632, 775), (815, 765, 660, 764), (814, 766, 659, 763), (813, 767, 658, 762), (812, 768, 657, 761), (811, 725, 656, 769), (810, 714, 655, 770), (809, 771, 655, 714), (808, 772, 650, 754), (807, 773, 651, 755), (806, 774, 652, 709), (805, 786, 661, 686), (804, 787, 671, 785), (803, 788, 666, 780), (802, 789, 670, 784), (801, 790, 665, 779), (800, 791, 669, 783), (799, 792, 664, 691), (798, 793, 668, 782), (797, 724, 667, 794), (796, 691, 664, 795), (696, 615, 691, 796), (619, 696, 796, 724), (724, 796, 795, 667), (673, 619, 724, 797), (606, 673, 797, 687), (687, 797, 794, 662), (689, 663, 793, 798), (614, 689, 798, 688), (688, 798, 782, 634), (782, 668, 792, 799), (634, 782, 799, 711), (711, 799, 691, 615), (780, 666, 791, 800), (605, 780, 800, 674), (674, 800, 783, 620), (783, 669, 790, 801), (620, 783, 801, 697), (697, 801, 779, 489), (686, 661, 789, 802), (607, 686, 802, 677), (677, 802, 784, 623), (784, 670, 788, 803), (623, 784, 803, 700), (700, 803, 780, 605), (687, 662, 787, 804), (606, 687, 804, 675), (675, 804, 785, 621), (785, 671, 786, 805), (621, 785, 805, 698), (698, 805, 686, 607), (764, 660, 774, 806), (649, 764, 806, 753), (753, 806, 709, 632), (763, 659, 773, 807), (648, 763, 807, 749), (749, 807, 755, 624), (762, 658, 772, 808), (645, 762, 808, 737), (737, 808, 754, 622), (761, 657, 771, 809), (643, 761, 809, 729), (729, 809, 714, 637), (722, 637, 714, 810), (642, 722, 810, 725), (725, 810, 770, 656), (723, 642, 725, 811), (633, 723, 811, 710), (710, 811, 769, 653), (712, 654, 768, 812), (635, 712, 812, 728), (728, 812, 761, 643), (755, 651, 767, 813), (624, 755, 813, 736), (736, 813, 762, 645), (709, 652, 766, 814), (632, 709, 814, 748), (748, 814, 763, 648), (710, 653, 765, 815), (633, 710, 815, 752), (752, 815, 764, 649), (751, 649, 753, 816), (671, 751, 816, 786), (786, 816, 775, 661), (776, 633, 752, 817), (662, 776, 817, 787), (787, 817, 751, 671), (757, 611, 682, 818), (653, 757, 818, 765), (765, 818, 750, 660), (747, 648, 749, 819), (670, 747, 819, 788), (788, 819, 701, 666), (775, 632, 748, 820), (661, 775, 820, 789), (789, 820, 747, 670), (756, 613, 684, 821), (652, 756, 821, 766), (766, 821, 746, 659), (743, 647, 745, 822), (631, 743, 822, 708), (708, 822, 703, 612), (705, 628, 744, 823), (613, 705, 823, 685), (685, 823, 743, 631), (682, 611, 702, 824), (628, 682, 824, 744), (744, 824, 742, 647), (739, 646, 741, 825), (627, 739, 825, 704), (704, 825, 706, 608), (707, 630, 740, 826), (610, 707, 826, 681), (681, 826, 739, 627), (684, 613, 685, 827), (630, 684, 827, 740), (740, 827, 738, 646), (735, 645, 737, 828), (669, 735, 828, 790), (790, 828, 699, 665), (701, 624, 736, 829), (666, 701, 829, 791), (791, 829, 735, 669), (678, 610, 681, 830), (651, 678, 830, 767), (767, 830, 734, 658), (731, 644, 733, 831), (625, 731, 831, 679), (679, 831, 715, 609), (693, 639, 732, 832), (611, 693, 832, 702), (702, 832, 731, 625), (716, 617, 713, 833), (639, 716, 833, 732), (732, 833, 730, 644), (727, 643, 729, 834), (668, 727, 834, 792), (792, 834, 778, 664), (777, 635, 728, 835), (663, 777, 835, 793), (793, 835, 727, 668), (758, 616, 690, 836), (654, 758, 836, 768), (768, 836, 726, 657), (769, 656, 760, 837), (653, 769, 837, 757), (757, 837, 693, 611), (794, 667, 781, 838), (662, 794, 838, 776), (776, 838, 723, 633), (795, 664, 778, 839), (667, 795, 839, 781), (781, 839, 722, 642), (719, 641, 721, 840), (618, 719, 840, 695), (695, 840, 673, 606), (694, 640, 720, 841), (604, 694, 841, 672), (672, 841, 719, 618), (717, 614, 688, 842), (640, 717, 842, 720), (720, 842, 718, 641), (718, 634, 711, 843), (641, 718, 843, 721), (721, 843, 696, 619), (770, 655, 759, 844), (656, 770, 844, 760), (760, 844, 716, 639), (726, 636, 713, 845), (657, 726, 845, 771), (771, 845, 759, 655), (730, 636, 690, 846), (644, 730, 846, 733), (733, 846, 692, 638), (734, 627, 704, 847), (658, 734, 847, 772), (772, 847, 676, 650), (738, 631, 708, 848), (646, 738, 848, 741), (741, 848, 683, 629), (742, 625, 679, 849), (647, 742, 849, 745), (745, 849, 680, 626), (600, 604, 672, 695, 606, 602), (601, 605, 674, 697, 489, 599), (746, 630, 707, 850), (659, 746, 850, 773), (773, 850, 678, 651), (750, 628, 705, 851), (660, 750, 851, 774), (774, 851, 756, 652), (456, 853, 859, 566), (451, 855, 858, 565), (455, 854, 857, 500), (452, 852, 856, 498), (498, 856, 855, 451), (500, 857, 853, 456), (565, 858, 854, 455), (566, 859, 852, 452), (472, 861, 867, 568), (469, 862, 866, 567), (470, 860, 865, 507), (471, 863, 864, 508), (567, 866, 863, 471), (508, 864, 861, 472), (507, 865, 862, 469), (568, 867, 860, 470), (464, 869, 873, 504), (462, 870, 872, 503), (503, 872, 871, 461), (461, 871, 869, 464), (463, 868, 870, 462), (504, 873, 868, 463), (458, 876, 879, 501), (460, 874, 878, 502), (459, 877, 876, 458), (502, 878, 877, 459), (501, 879, 875, 457), (457, 875, 874, 460), (881, 880, 882), (884, 883, 885)])
me_cube_001.materials.append(mat_material_001)
me_cube_001.use_remesh_preserve_volume = False
me_cube_001.use_remesh_preserve_attributes = False
me_cube_001.use_mirror_vertex_groups = False
me_cube_001.update()
arm_armature = bpy.data.armatures.new('Armature')  # bones are not reproduced

# ---- objects
ob_metarig = bpy.data.objects.new('metarig', arm_armature)
ob_cube = bpy.data.objects.new('Cube', me_cube_001)

# ---- transforms, parenting, visibility, modifiers, constraints
ob_metarig.location = (0.03359, -0.5669, -0.4254)
ob_metarig.scale = (4.004, 4.004, 4.004)
ob_metarig.show_in_front = True
ob_metarig.lineart.crease_threshold = 0.0
ob_cube.parent = ob_metarig
ob_cube.matrix_parent_inverse = Matrix(((0.2498, 0.0, 0.0, -0.008391), (0.0, 0.2498, 0.0, 0.1416), (0.0, 0.0, 0.2498, 0.8857), (0.0, 0.0, 0.0, 1.0)))
ob_cube.location = (0.0, 0.0, 0.0)
ob_cube.lineart.crease_threshold = 0.0
_vg = ob_cube.vertex_groups.new(name='hips')
for _i, _w in zip([0, 2, 4, 5, 6, 7, 9, 10, 12, 13, 14, 15, 20, 21, 22, 23, 25, 27, 52, 53, 54, 55, 56, 58, 59, 61, 62, 63, 77, 117, 118, 119, 120, 122, 123, 126, 127, 129, 136, 137, 412, 413, 414, 415, 417, 419, 421, 423, 424, 425, 426, 427, 428, 429, 430, 432, 433, 435, 436, 437, 438, 445, 446, 447, 448, 449, 450, 452, 453, 454, 456, 481, 482, 483, 484, 485, 486, 487, 490, 491, 492, 493, 494, 496, 497, 499, 513, 514, 554, 555, 556, 557, 559, 560, 563, 564, 566, 573, 574, 883, 884, 885], [0.154, 0.2025, 0.3946, 0.7542, 0.06688, 0.1687, 0.2499, 0.4104, 0.6028, 0.8599, 0.07072, 0.6252, 0.03768, 0.02645, 0.04195, 0.08861, 0.0704, 0.1401, 0.6496, 0.6989, 0.7992, 0.7379, 0.1819, 0.641, 0.09989, 0.006683, 0.05557, 0.006427, 0.6891, 0.1476, 0.4021, 0.05584, 0.2895, 0.8146, 0.3265, 0.06666, 0.02332, 0.09679, 0.6833, 0.7418, 1.0, 1.0, 1.0, 0.153, 0.2015, 0.6411, 0.4403, 0.2623, 0.6343, 0.9038, 0.6716, 0.03942, 0.1439, 0.734, 0.0885, 0.2499, 0.4103, 0.3722, 0.8322, 0.05131, 0.6038, 0.03881, 0.02944, 0.05627, 0.1146, 0.0435, 0.08919, 0.06307, 0.4797, 0.0199, 0.1389, 0.8052, 0.5841, 0.6514, 0.8589, 0.7791, 0.6835, 0.1744, 0.929, 0.3329, 0.9223, 0.06444, 0.1531, 0.004202, 0.05511, 0.06846, 0.9401, 0.5966, 0.1511, 0.2737, 0.02742, 0.2883, 0.757, 0.309, 0.06754, 0.02714, 0.09244, 0.6251, 0.7077, 1.0, 1.0, 1.0]): _vg.add([_i], _w, 'REPLACE')
_vg = ob_cube.vertex_groups.new(name='spine')
for _i, _w in zip([0, 2, 4, 5, 9, 10, 12, 13, 16, 18, 19, 20, 21, 22, 23, 52, 53, 54, 55, 56, 58, 61, 62, 77, 117, 118, 120, 122, 124, 125, 126, 127, 136, 137, 415, 417, 419, 421, 423, 424, 432, 433, 435, 436, 439, 441, 442, 443, 444, 445, 446, 447, 448, 449, 450, 481, 482, 483, 484, 485, 486, 487, 490, 491, 496, 497, 514, 554, 555, 557, 559, 561, 562, 563, 564, 573, 574], [0.6128, 0.4885, 0.04839, 0.04284, 0.6066, 0.4419, 0.01271, 0.004071, 0.01782, 0.02622, 0.05578, 0.1396, 0.1411, 0.1501, 0.2239, 0.1699, 0.1707, 0.1188, 0.1226, 0.5572, 0.04479, 0.08627, 0.1677, 0.158, 0.6487, 0.02947, 0.4796, 0.0235, 0.02144, 0.0476, 0.1797, 0.1385, 0.1429, 0.1531, 0.5823, 0.4704, 0.2675, 0.4753, 0.05091, 0.05077, 0.5882, 0.431, 0.01462, 0.008828, 0.01541, 0.02944, 0.05814, 0.02698, 0.05568, 0.1381, 0.141, 0.1672, 0.2786, 0.1497, 0.2238, 0.075, 0.1739, 0.1744, 0.07918, 0.1215, 0.1258, 0.5285, 0.0525, 0.05015, 0.08088, 0.1631, 0.1627, 0.6202, 0.03213, 0.4641, 0.03097, 0.02318, 0.04587, 0.1791, 0.1395, 0.1477, 0.1565]): _vg.add([_i], _w, 'REPLACE')
_vg = ob_cube.vertex_groups.new(name='chest')
for _i, _w in zip([0, 1, 2, 3, 8, 9, 10, 11, 16, 17, 18, 19, 20, 21, 22, 23, 29, 30, 31, 52, 53, 54, 56, 61, 62, 66, 77, 116, 117, 120, 121, 124, 125, 126, 127, 136, 137, 162, 163, 166, 173, 190, 217, 218, 234, 251, 252, 253, 254, 369, 370, 371, 415, 416, 417, 418, 419, 420, 421, 422, 431, 432, 433, 434, 439, 440, 441, 442, 443, 444, 445, 446, 447, 448, 449, 450, 458, 459, 460, 482, 483, 485, 487, 496, 497, 502, 514, 553, 554, 557, 558, 561, 562, 563, 564, 573, 574, 600, 602, 604, 606, 618, 640, 641, 672, 673, 675, 694, 695, 717, 718, 719, 720, 721, 840, 841, 842], [0.1451, 0.01231, 0.1808, 0.03287, 0.1051, 0.098, 0.09734, 0.06161, 0.2047, 0.1705, 0.6819, 0.5323, 0.4743, 0.5509, 0.7072, 0.5462, 0.05882, 0.0632, 0.05191, 0.02686, 0.05048, 0.005439, 0.1353, 0.2196, 0.3918, 0.05815, 0.02725, 0.09747, 0.1443, 0.1527, 0.05418, 0.5554, 0.4405, 0.5458, 0.6752, 0.007045, 0.02934, 0.003256, 0.06232, 0.01232, 0.05845, 0.03138, 0.1101, 0.0109, 0.04188, 0.00832, 0.05619, 0.04411, 0.01261, 0.03327, 0.0763, 0.01368, 0.151, 0.01055, 0.1736, 0.008503, 0.05171, 0.09268, 0.04605, 0.08023, 0.08572, 0.1031, 0.09857, 0.06617, 0.1426, 0.1571, 0.6967, 0.5355, 0.6762, 0.4883, 0.4322, 0.5246, 0.6915, 0.4787, 0.7021, 0.5342, 0.0318, 0.04198, 0.04267, 0.03517, 0.05224, 0.007869, 0.1358, 0.1938, 0.3608, 0.04235, 0.03408, 0.06388, 0.1521, 0.1487, 0.05696, 0.5377, 0.2707, 0.5025, 0.6569, 0.01399, 0.03285, 0.4689, 0.05771, 0.1788, 0.01783, 0.06046, 0.04923, 0.03299, 0.1113, 0.01439, 0.0005238, 0.08414, 0.04632, 0.0154, 0.009525, 0.05752, 0.04504, 0.0147, 0.03642, 0.07707, 0.01434]): _vg.add([_i], _w, 'REPLACE')
_vg = ob_cube.vertex_groups.new(name='neck')
for _i, _w in zip([3, 8, 16, 19, 20, 23, 60, 61, 116, 125, 126, 138, 162, 163, 164, 165, 166, 167, 168, 171, 173, 174, 175, 176, 177, 178, 180, 184, 185, 186, 188, 190, 191, 192, 194, 197, 198, 199, 200, 201, 203, 205, 206, 207, 208, 209, 210, 211, 212, 213, 214, 215, 216, 217, 218, 219, 220, 221, 222, 224, 228, 229, 230, 232, 234, 235, 236, 237, 238, 239, 241, 245, 246, 247, 249, 251, 252, 253, 254, 255, 256, 257, 258, 260, 261, 262, 267, 268, 269, 270, 279, 280, 281, 282, 284, 285, 286, 287, 292, 293, 294, 295, 296, 297, 298, 300, 303, 304, 305, 306, 307, 308, 309, 310, 311, 312, 313, 314, 315, 316, 317, 318, 319, 320, 321, 322, 323, 324, 325, 326, 327, 328, 329, 330, 331, 332, 333, 334, 335, 336, 337, 338, 339, 340, 341, 342, 343, 344, 345, 346, 348, 349, 350, 357, 358, 359, 363, 364, 367, 368, 369, 370, 371, 372, 376, 379, 409, 410, 411, 418, 420, 431, 439, 442, 444, 448, 450, 458, 489, 495, 501, 553, 562, 575, 599, 600, 601, 602, 603, 604, 605, 606, 607, 608, 610, 614, 615, 618, 619, 620, 621, 622, 623, 624, 627, 632, 633, 634, 635, 637, 640, 641, 642, 643, 645, 648, 649, 650, 651, 652, 653, 656, 658, 659, 660, 661, 662, 663, 664, 665, 666, 667, 668, 669, 670, 671, 672, 673, 674, 675, 676, 677, 678, 681, 686, 687, 688, 689, 691, 694, 695, 696, 697, 698, 699, 700, 701, 704, 707, 709, 710, 711, 712, 714, 717, 718, 719, 720, 721, 722, 723, 724, 725, 727, 728, 729, 734, 735, 736, 737, 746, 747, 748, 749, 751, 752, 753, 754, 755, 756, 761, 762, 763, 764, 765, 766, 767, 769, 770, 772, 773, 774, 775, 776, 777, 778, 779, 780, 781, 782, 783, 784, 785, 786, 787, 788, 789, 790, 791, 792, 793, 794, 795, 796, 797, 798, 799, 800, 801, 802, 803, 804, 805, 806, 807, 808, 809, 810, 811, 812, 813, 814, 815, 816, 817, 819, 820, 821, 828, 829, 830, 834, 835, 838, 839, 840, 841, 842, 843, 847, 850, 880, 881, 882], [0.0005044, 0.001439, 3.975e-07, 0.0004963, 0.0, 0.0, 0.1505, 0.0, 4.623e-05, 6.435e-06, 0.002978, 0.03946, 0.6495, 0.2061, 0.2401, 0.9062, 0.766, 0.8963, 0.01344, 0.5914, 0.698, 0.6613, 0.8935, 0.8445, 0.9097, 0.1448, 0.007088, 0.1122, 0.08958, 0.6506, 0.07362, 0.6985, 0.08275, 0.08387, 0.1565, 0.1278, 0.0988, 0.05462, 0.02956, 0.01006, 0.006079, 0.05967, 0.04135, 0.01802, 0.3168, 0.2686, 0.2491, 0.4617, 0.2403, 0.2658, 0.5051, 0.3335, 0.293, 0.6304, 0.7057, 0.9081, 0.8014, 0.9075, 0.03165, 0.01036, 0.7372, 0.6227, 0.6521, 0.4552, 0.711, 0.6284, 0.9148, 0.8719, 0.9092, 0.2497, 0.006171, 0.06675, 0.05295, 0.6303, 0.02774, 0.6809, 0.702, 0.6989, 0.6878, 0.07756, 0.08592, 0.4584, 0.04625, 0.1545, 0.08376, 0.07815, 0.03146, 0.2682, 0.1515, 0.1565, 0.005103, 0.2398, 0.1189, 0.1355, 0.1673, 0.09365, 0.105, 0.08778, 0.0367, 0.09516, 0.07519, 0.05872, 0.01353, 0.03535, 0.05816, 0.007428, 0.05926, 0.04991, 0.02342, 0.1919, 0.1519, 0.1394, 0.7545, 0.1407, 0.5044, 0.7529, 0.7412, 0.7, 0.3052, 0.2806, 0.3844, 0.3257, 0.509, 0.4328, 0.264, 0.2593, 0.2504, 0.2492, 0.4738, 0.5106, 0.4911, 0.4931, 0.7719, 0.7615, 0.7419, 0.7548, 0.6665, 0.7234, 0.06253, 0.08123, 0.09469, 0.0312, 0.03405, 0.05075, 0.03689, 0.09274, 0.07053, 0.05551, 0.1781, 0.1588, 0.2317, 0.2076, 0.0002056, 0.2697, 0.2534, 0.034, 0.1479, 0.1533, 0.1449, 0.1406, 0.7088, 0.6894, 0.6843, 0.6635, 0.03067, 0.0176, 1.0, 1.0, 1.0, 3.247e-06, 0.003192, 0.0009418, 0.008225, 0.0003689, 4.457e-08, 0.0, 0.0, 0.0, 0.9177, 0.123, 0.0, 0.0001607, 3.506e-06, 0.02554, 0.8354, 0.207, 0.5767, 0.1738, 0.2014, 0.6196, 0.8562, 0.7216, 0.8333, 0.005833, 0.01482, 0.6494, 0.5791, 0.6649, 0.6446, 0.8558, 0.7866, 0.1552, 0.8511, 0.134, 0.007911, 0.1141, 0.09644, 0.6423, 0.08425, 0.07908, 0.6969, 0.6877, 0.09014, 0.08576, 0.153, 0.1251, 0.1039, 0.05885, 0.05468, 0.03594, 0.01945, 0.01583, 0.05943, 0.04571, 0.02629, 0.3053, 0.2702, 0.2508, 0.2506, 0.4877, 0.3461, 0.2451, 0.264, 0.4845, 0.3091, 0.29, 0.613, 0.68, 0.8608, 0.7505, 0.03019, 0.8439, 0.0328, 0.01147, 0.6837, 0.589, 0.6472, 0.4636, 0.4469, 0.6846, 0.6724, 0.6142, 0.8927, 0.8097, 0.2665, 0.8547, 0.2149, 0.006598, 0.001134, 0.07002, 0.05892, 0.6191, 0.03658, 0.03701, 0.6829, 0.6718, 0.6837, 0.6929, 0.6731, 0.08409, 0.09322, 0.45, 0.05438, 0.1553, 0.08467, 0.08188, 0.03187, 0.2594, 0.144, 0.1548, 0.008774, 0.2248, 0.1189, 0.1286, 0.1707, 0.09983, 0.1087, 0.09392, 0.08499, 0.0003363, 0.04034, 0.09385, 0.07629, 0.06371, 0.02246, 0.04074, 0.05781, 0.0171, 0.006298, 0.05915, 0.05098, 0.03082, 0.189, 0.1582, 0.1524, 0.1437, 0.7585, 0.6993, 0.1482, 0.4927, 0.7278, 0.6865, 0.6527, 0.2986, 0.2803, 0.3314, 0.3087, 0.4987, 0.3894, 0.2634, 0.2582, 0.2543, 0.2526, 0.4646, 0.4948, 0.4763, 0.4832, 0.7282, 0.7483, 0.6875, 0.6996, 0.625, 0.6722, 0.06673, 0.08024, 0.09406, 0.03794, 0.04524, 0.05697, 0.03868, 0.09027, 0.0729, 0.06108, 0.1789, 0.164, 0.2099, 0.2005, 0.004424, 0.2655, 0.2344, 0.03459, 0.1503, 0.1536, 0.1521, 0.147, 0.6861, 0.6798, 0.6793, 0.6509, 0.03089, 0.01999, 1.0, 1.0, 1.0]): _vg.add([_i], _w, 'REPLACE')
_vg = ob_cube.vertex_groups.new(name='head')
for _i, _w in zip([165, 166, 167, 168, 169, 170, 171, 172, 173, 174, 175, 176, 177, 178, 179, 180, 181, 182, 183, 184, 185, 186, 187, 188, 189, 190, 191, 192, 193, 194, 195, 196, 197, 198, 199, 200, 201, 202, 203, 204, 205, 206, 207, 208, 209, 210, 211, 212, 213, 214, 215, 216, 217, 218, 219, 220, 221, 222, 223, 224, 225, 226, 227, 228, 229, 230, 231, 232, 233, 234, 235, 236, 237, 238, 239, 240, 241, 242, 243, 244, 245, 246, 247, 248, 249, 250, 251, 252, 253, 254, 255, 256, 257, 258, 259, 260, 261, 262, 263, 264, 265, 266, 267, 268, 269, 270, 271, 272, 273, 274, 275, 276, 277, 278, 279, 280, 281, 282, 283, 284, 285, 286, 287, 288, 289, 290, 291, 292, 293, 294, 295, 296, 297, 298, 299, 300, 301, 302, 303, 304, 305, 306, 307, 308, 309, 310, 311, 312, 313, 314, 315, 316, 317, 318, 319, 320, 321, 322, 323, 324, 325, 326, 327, 328, 329, 330, 331, 332, 333, 334, 335, 336, 337, 338, 339, 340, 341, 342, 343, 344, 345, 346, 347, 348, 349, 350, 351, 352, 353, 354, 355, 356, 357, 358, 359, 360, 361, 362, 363, 364, 365, 366, 367, 368, 369, 370, 371, 372, 373, 374, 375, 376, 377, 378, 379, 380, 489, 604, 605, 606, 607, 608, 609, 610, 611, 612, 613, 614, 615, 616, 617, 618, 619, 620, 621, 622, 623, 624, 625, 626, 627, 628, 629, 630, 631, 632, 633, 634, 635, 636, 637, 638, 639, 640, 641, 642, 643, 644, 645, 646, 647, 648, 649, 650, 651, 652, 653, 654, 655, 656, 657, 658, 659, 660, 661, 662, 663, 664, 665, 666, 667, 668, 669, 670, 671, 672, 673, 674, 675, 676, 677, 678, 679, 680, 681, 682, 683, 684, 685, 686, 687, 688, 689, 690, 691, 692, 693, 694, 695, 696, 697, 698, 699, 700, 701, 702, 703, 704, 705, 706, 707, 708, 709, 710, 711, 712, 713, 714, 715, 716, 717, 718, 719, 720, 721, 722, 723, 724, 725, 726, 727, 728, 729, 730, 731, 732, 733, 734, 735, 736, 737, 738, 739, 740, 741, 742, 743, 744, 745, 746, 747, 748, 749, 750, 751, 752, 753, 754, 755, 756, 757, 758, 759, 760, 761, 762, 763, 764, 765, 766, 767, 768, 769, 770, 771, 772, 773, 774, 775, 776, 777, 778, 779, 780, 781, 782, 783, 784, 785, 786, 787, 788, 789, 790, 791, 792, 793, 794, 795, 796, 797, 798, 799, 800, 801, 802, 803, 804, 805, 806, 807, 808, 809, 810, 811, 812, 813, 814, 815, 816, 817, 818, 819, 820, 821, 822, 823, 824, 825, 826, 827, 828, 829, 830, 831, 832, 833, 834, 835, 836, 837, 838, 839, 840, 841, 842, 843, 844, 845, 846, 847, 848, 849, 850, 851], [0.02187, 0.06134, 0.003086, 0.9675, 0.99, 0.9845, 0.3537, 0.988, 0.06049, 0.257, 0.05867, 0.04063, 0.008354, 0.8521, 0.9923, 0.9707, 0.9879, 0.9807, 0.9872, 0.8841, 0.9061, 0.2853, 0.9903, 0.9219, 0.9908, 0.1836, 0.9126, 0.9108, 0.9927, 0.8402, 0.9835, 0.9904, 0.8688, 0.8972, 0.9441, 0.9589, 0.9687, 0.977, 0.9706, 0.9748, 0.9389, 0.953, 0.9647, 0.6712, 0.7155, 0.7358, 0.5298, 0.7445, 0.7171, 0.4865, 0.6566, 0.6925, 0.05278, 0.1731, 0.02436, 0.05214, 0.009302, 0.9582, 0.9927, 0.969, 0.9892, 0.9827, 0.9861, 0.235, 0.3329, 0.2823, 0.9906, 0.518, 0.9906, 0.05718, 0.3056, 0.02985, 0.01629, 0.01432, 0.7453, 0.9914, 0.9711, 0.9863, 0.9747, 0.9877, 0.9311, 0.9447, 0.3104, 0.9894, 0.9588, 0.9898, 0.2328, 0.1251, 0.1737, 0.212, 0.9178, 0.9096, 0.5089, 0.9493, 0.9851, 0.8356, 0.9108, 0.917, 0.992, 0.9927, 0.992, 0.9931, 0.9583, 0.7267, 0.8454, 0.8402, 0.9854, 0.978, 0.9823, 0.984, 0.9915, 0.989, 0.9894, 0.9909, 0.9717, 0.7548, 0.8776, 0.8613, 0.981, 0.8253, 0.9022, 0.8911, 0.9102, 0.9765, 0.9838, 0.9845, 0.9848, 0.9539, 0.9027, 0.9227, 0.939, 0.967, 0.956, 0.9405, 0.9747, 0.97, 0.9748, 0.9762, 0.9393, 0.9487, 0.962, 0.8017, 0.8402, 0.852, 0.2271, 0.8509, 0.4633, 0.231, 0.2367, 0.2631, 0.6815, 0.7039, 0.6064, 0.6633, 0.4823, 0.559, 0.7196, 0.7237, 0.734, 0.7353, 0.4962, 0.4507, 0.4766, 0.4766, 0.2092, 0.2215, 0.2334, 0.2251, 0.2921, 0.2444, 0.9352, 0.9168, 0.9032, 0.9569, 0.9556, 0.9468, 0.9538, 0.9052, 0.9273, 0.9422, 0.815, 0.8335, 0.9826, 0.7631, 0.7865, 0.9741, 0.9895, 0.9879, 0.9906, 0.9785, 0.9766, 0.9843, 0.7251, 0.7417, 0.957, 0.9931, 0.9919, 0.9911, 0.8428, 0.8367, 0.9851, 0.9846, 0.847, 0.8509, 0.1442, 0.1146, 0.2251, 0.2601, 0.9849, 0.985, 0.9924, 0.9586, 0.986, 0.992, 0.9653, 0.9789, 0.02934, 0.04741, 0.05377, 0.0743, 0.0421, 0.9713, 0.9927, 0.9665, 0.9882, 0.9878, 0.9829, 0.2845, 0.36, 0.9905, 0.9859, 0.06897, 0.2639, 0.07395, 0.06312, 0.8414, 0.04699, 0.8613, 0.9914, 0.991, 0.9702, 0.9861, 0.9841, 0.9794, 0.9864, 0.88, 0.8971, 0.2906, 0.9102, 0.9892, 0.9154, 0.9931, 0.9889, 0.1721, 0.1881, 0.9034, 0.9085, 0.9918, 0.8433, 0.9828, 0.9896, 0.8695, 0.8898, 0.9397, 0.9434, 0.955, 0.9632, 0.9745, 0.9735, 0.965, 0.9734, 0.9389, 0.95, 0.9598, 0.6759, 0.7079, 0.7326, 0.7319, 0.5033, 0.6405, 0.7353, 0.7181, 0.5054, 0.6748, 0.6887, 0.05619, 0.1819, 0.05448, 0.06725, 0.9588, 0.04394, 0.9572, 0.9923, 0.992, 0.9683, 0.9873, 0.986, 0.9812, 0.9849, 0.2726, 0.3531, 0.2857, 0.5048, 0.9901, 0.5227, 0.9923, 0.9887, 0.1169, 0.06726, 0.3122, 0.04805, 0.05195, 0.7281, 0.0508, 0.7774, 0.99, 0.9895, 0.9709, 0.9846, 0.9786, 0.9735, 0.9873, 0.9265, 0.9374, 0.3168, 0.9539, 0.9878, 0.9535, 0.9931, 0.9878, 0.2249, 0.2374, 0.1309, 0.1762, 0.2181, 0.9099, 0.9003, 0.5104, 0.9419, 0.9839, 0.8342, 0.9097, 0.9125, 0.991, 0.9918, 0.9906, 0.9926, 0.9579, 0.7346, 0.8518, 0.8416, 0.9847, 0.9774, 0.9813, 0.9836, 0.9906, 0.9881, 0.9881, 0.9905, 0.9694, 0.7663, 0.8754, 0.8663, 0.9777, 0.8182, 0.8938, 0.8852, 0.9039, 0.9121, 0.9737, 0.9803, 0.9849, 0.982, 0.9813, 0.9518, 0.9037, 0.9203, 0.9327, 0.9617, 0.9525, 0.9404, 0.974, 0.9644, 0.97, 0.9737, 0.9393, 0.947, 0.9575, 0.8008, 0.8304, 0.8376, 0.8463, 0.2235, 0.2715, 0.8407, 0.4739, 0.2512, 0.2774, 0.2947, 0.6812, 0.6978, 0.6535, 0.6739, 0.4917, 0.5991, 0.7186, 0.7245, 0.7248, 0.7285, 0.5003, 0.4569, 0.4915, 0.4839, 0.2431, 0.2319, 0.2726, 0.2673, 0.3187, 0.2796, 0.9297, 0.9166, 0.9036, 0.953, 0.9491, 0.9393, 0.9527, 0.9071, 0.9236, 0.9353, 0.8105, 0.8247, 0.9792, 0.7817, 0.7899, 0.9716, 0.9891, 0.9867, 0.9892, 0.9782, 0.9757, 0.9832, 0.7289, 0.7588, 0.9564, 0.9927, 0.9905, 0.9897, 0.8394, 0.8361, 0.9846, 0.981, 0.8367, 0.8423, 0.1517, 0.1175, 0.2277, 0.2663, 0.9817, 0.9831, 0.9919, 0.9584, 0.9856, 0.9916, 0.9637, 0.9759]): _vg.add([_i], _w, 'REPLACE')
_vg = ob_cube.vertex_groups.new(name='shoulder.L')
for _i, _w in zip([0, 1, 2, 3, 5, 8, 9, 10, 11, 12, 14, 16, 17, 18, 19, 20, 21, 22, 23, 28, 29, 30, 31, 32, 33, 34, 38, 52, 54, 55, 56, 57, 58, 60, 61, 62, 65, 66, 67, 77, 116, 117, 118, 120, 121, 124, 125, 126, 127, 136, 137, 138, 162, 163, 164, 165, 166, 167, 171, 173, 174, 175, 176, 177, 186, 190, 191, 192, 209, 210, 212, 213, 216, 217, 218, 219, 220, 221, 228, 229, 230, 232, 234, 235, 236, 237, 238, 247, 251, 252, 253, 254, 255, 257, 261, 284, 307, 308, 309, 310, 311, 312, 313, 314, 315, 316, 321, 322, 323, 324, 325, 326, 327, 328, 329, 330, 331, 332, 333, 334, 341, 346, 364, 367, 368, 369, 370, 371, 372, 397, 399, 400, 401, 404, 405, 406, 408, 409, 410, 411, 415, 417, 419, 420, 421, 422, 423, 424, 426, 427, 428, 430, 431, 432, 433, 435, 437, 439, 441, 442, 443, 444, 445, 446, 447, 448, 449, 450, 451, 454, 458, 459, 461, 463, 465, 481, 482, 483, 484, 486, 487, 488, 489, 490, 491, 493, 495, 496, 497, 498, 502, 503, 504, 505, 513, 514, 515, 519, 553, 554, 555, 556, 557, 561, 562, 563, 564, 573, 574, 575, 599, 600, 601, 602, 603, 604, 605, 606, 607, 614, 615, 618, 619, 620, 621, 623, 632, 633, 634, 635, 637, 640, 641, 643, 648, 649, 661, 662, 663, 664, 666, 667, 668, 670, 671, 672, 673, 674, 675, 677, 686, 687, 688, 689, 691, 694, 695, 696, 697, 698, 700, 701, 711, 712, 714, 717, 718, 719, 720, 721, 722, 724, 727, 728, 729, 747, 748, 749, 751, 752, 753, 761, 775, 776, 777, 778, 779, 780, 781, 782, 783, 784, 785, 786, 787, 788, 789, 792, 793, 794, 795, 796, 797, 798, 799, 800, 801, 802, 803, 804, 805, 809, 812, 816, 817, 819, 820, 834, 835, 838, 839, 840, 841, 842, 843, 868, 871, 872, 875, 877, 878, 879, 880, 881, 882], [0.0, 0.3329, 0.001687, 0.275, 0.0, 0.02471, 0.0008803, 0.000206, 0.5615, 0.0, 0.0, 0.0006746, 0.233, 0.03623, 1.116e-30, 0.0, 5.736e-25, 0.0, 0.07943, 4.675e-32, 0.005235, 7.756e-21, 0.0004918, 0.003478, 2.819e-12, 0.0, 0.0, 0.0, 0.0, 0.0, 0.0, 0.3526, 0.0, 0.75, 0.05325, 0.01228, 1.485e-07, 8.606e-16, 1.248e-12, 0.0, 0.03041, 0.0, 0.0, 0.03996, 0.75, 5.389e-11, 0.001485, 9.379e-11, 7.41e-10, 0.0, 0.0, 0.75, 0.2769, 0.4902, 0.6221, 1.71e-11, 9.955e-16, 7.441e-14, 0.0003672, 0.000154, 0.01393, 1.518e-12, 1.625e-14, 4.3e-13, 0.3331, 0.3321, 0.004998, 0.0, 0.0005438, 0.04483, 0.02516, 0.008475, 0.03155, 0.03328, 0.01481, 1.856e-12, 5.358e-15, 1.224e-13, 0.001473, 0.00401, 0.3332, 9.184e-08, 6.693e-16, 0.001896, 0.0, 4.599e-14, 2.236e-12, 0.1899, 0.3327, 0.1296, 0.3325, 0.2196, 0.0002131, 0.01308, 0.0, 0.0, 0.002825, 0.0238, 0.0, 0.0004256, 0.1523, 0.0, 0.0, 0.0001133, 0.0007964, 0.06645, 0.06948, 0.0669, 2.516e-05, 0.006305, 2.157e-19, 2.193e-05, 0.2051, 0.01612, 0.0, 0.0, 0.0001019, 0.0, 0.0007182, 0.001091, 0.0, 0.0, 0.0, 0.003784, 0.001806, 0.01764, 0.2435, 0.333, 0.1947, 0.0, 0.0, 0.0, 1.021e-13, 0.001095, 8.046e-11, 0.0, 2.509e-10, 0.0, 0.0, 0.0, 2.602e-12, 6.766e-14, 1.052e-12, 0.04953, 2.616e-13, 0.7395, 0.0, 0.0, 0.0, 0.0, 0.0, 0.0, 0.0, 2.576e-18, 3.822e-09, 0.0, 0.0, 0.0, 0.0002312, 2.053e-05, 2.094e-05, 0.006383, 2.075e-06, 3.625e-09, 0.0, 0.0003064, 0.0, 7.639e-13, 0.0, 0.0, 0.0, 0.0, 0.0, 0.0, 0.0, 0.0, 0.0, 0.0, 0.0, 0.0, 1.357e-10, 0.0, 0.0, 0.0, 0.0, 0.0, 0.0, 1.656e-17, 2.138e-06, 0.0, 1.991e-09, 0.0, 0.0, 0.0, 0.0, 0.0, 0.0, 0.0, 0.0, 4.075e-19, 0.0, 0.0, 2.205e-18, 0.0, 0.0001696, 0.007819, 0.000747, 0.0, 0.0, 0.0, 0.2121, 0.3303, 0.0, 0.0, 0.0, 0.07892, 0.0, 0.0, 0.0, 0.3247, 4.197e-05, 0.0, 1.564e-15, 0.0, 0.0, 0.0, 0.0, 0.0, 0.007488, 3.255e-08, 0.01012, 0.3177, 0.008621, 3.783e-14, 0.0, 0.0, 0.0, 0.0, 0.002522, 7.412e-08, 0.0, 0.0, 2.178e-16, 0.0, 0.0, 0.0007847, 0.0, 0.0, 0.0, 0.0, 0.0, 0.0, 0.1527, 0.1449, 2.591e-06, 0.2324, 0.0, 5.576e-10, 0.0, 0.0, 0.0, 0.0, 3.036e-11, 0.0, 0.0002045, 0.3219, 0.008159, 1.539e-16, 0.146, 8.391e-15, 0.0, 0.0, 7.06e-15, 1.025e-08, 5.005e-08, 0.0, 0.0, 0.0, 0.0, 0.0, 0.0, 0.00387, 0.0, 0.0, 7.66e-05, 3.499e-05, 0.0, 0.0, 0.0, 5.099e-09, 0.0, 0.0, 0.0, 0.0, 0.0, 0.0, 0.0, 4.917e-15, 8.629e-12, 0.0, 0.0, 0.0, 0.0, 0.02265, 1.165e-07, 0.0, 0.0, 0.0, 0.0, 0.0, 0.0, 0.05607, 0.0, 0.0, 0.0, 0.0, 0.0, 4.125e-18, 5.33e-10, 0.0, 8.617e-06, 0.0, 0.03639, 0.1505, 2.86e-13, 0.0, 0.0, 0.0, 0.0, 0.0, 0.0, 0.0, 0.0, 0.0, 0.0]): _vg.add([_i], _w, 'REPLACE')
_vg = ob_cube.vertex_groups.new(name='upper_arm.L')
for _i, _w in zip([0, 1, 2, 3, 8, 9, 10, 11, 16, 17, 18, 19, 20, 21, 22, 23, 28, 29, 30, 31, 32, 33, 34, 35, 36, 37, 38, 39, 53, 56, 57, 60, 61, 62, 65, 66, 67, 68, 69, 70, 116, 117, 120, 121, 124, 125, 126, 127, 136, 138, 162, 163, 164, 165, 166, 167, 171, 173, 174, 175, 176, 177, 186, 190, 210, 212, 213, 217, 218, 219, 220, 221, 230, 232, 234, 235, 236, 237, 238, 247, 251, 252, 253, 254, 257, 260, 311, 321, 322, 324, 325, 327, 328, 363, 369, 370, 371, 372, 397, 398, 399, 400, 401, 402, 403, 404, 405, 406, 407, 408, 409, 410, 411, 417, 419, 420, 421, 422, 424, 425, 427, 431, 432, 433, 436, 439, 440, 441, 442, 443, 444, 445, 446, 447, 448, 449, 450, 451, 452, 482, 483, 484, 485, 487, 489, 490, 493, 495, 496, 497, 498, 502, 514, 539, 542, 553, 554, 556, 557, 558, 559, 561, 562, 563, 564, 565, 574, 599, 600, 601, 602, 603, 604, 605, 606, 607, 614, 615, 618, 619, 620, 621, 623, 634, 640, 641, 663, 672, 673, 674, 675, 677, 686, 687, 688, 689, 694, 695, 696, 698, 700, 711, 717, 718, 719, 720, 721, 780, 782, 784, 785, 797, 798, 799, 802, 803, 804, 805, 840, 841, 842, 843, 880, 881], [1.011e-06, 0.001513, 8.738e-24, 7.057e-10, 1.441e-10, 9.868e-17, 0.0, 1.549e-16, 0.04456, 2.204e-06, 5.784e-10, 0.0008265, 0.02559, 2.334e-08, 0.0, 9.454e-09, 0.9993, 0.9988, 1.0, 0.9425, 0.8656, 0.9189, 0.6489, 0.6368, 0.1422, 0.1082, 0.09107, 0.1188, 0.0, 1.778e-07, 1.207e-19, 0.001161, 0.1736, 0.0001168, 0.9841, 0.9987, 0.983, 0.4064, 0.07738, 0.03792, 0.0002551, 0.0002023, 1.618e-18, 0.02472, 0.001203, 6.316e-14, 1.568e-09, 7.644e-05, 0.0, 0.01112, 0.017, 0.0, 0.0071, 0.0, 0.0, 0.0, 0.004627, 0.0, 4.564e-09, 0.0, 0.0, 0.0, 0.02156, 0.0, 0.0, 0.0, 6.675e-07, 0.0, 0.0, 0.0, 0.0, 0.0, 0.0002272, 0.0, 0.0, 3.537e-05, 0.0, 0.0, 0.0, 0.0007329, 0.001126, 0.0, 0.0, 3.771e-10, 0.0, 0.0, 9.217e-13, 0.0, 0.00367, 0.0, 0.0, 2.237e-10, 6.252e-08, 0.0, 0.0, 0.0, 0.0, 3.2e-06, 0.364, 0.4172, 0.8246, 0.7321, 0.9273, 0.2062, 0.822, 0.9529, 0.9486, 0.8404, 0.7673, 0.994, 0.0, 0.0, 0.0, 0.0, 0.0, 2.172e-08, 1.702e-13, 0.0, 0.0, 0.0, 0.0, 4.498e-10, 3.837e-16, 0.0, 0.0, 0.0, 1.134e-13, 7.449e-05, 0.01386, 2.798e-07, 4.002e-13, 0.0, 0.0, 0.0, 4.044e-13, 1.229e-13, 3.027e-12, 0.0, 0.0, 0.0, 0.0, 0.0, 0.0, 0.0, 0.0, 0.0, 0.0, 0.0, 0.0, 0.0, 0.0, 0.0, 0.0, 0.0, 0.0, 2.045e-13, 0.0, 0.0, 0.0, 0.0, 0.0, 1.714e-19, 0.0, 0.0, 0.0, 0.0, 0.0, 0.0, 0.0, 0.0, 0.0, 0.0, 0.0, 0.0, 0.0, 0.0, 0.0, 0.0, 0.0, 0.0, 0.0, 0.0, 0.0, 0.0, 0.0, 0.0, 0.005691, 0.0, 0.0, 0.0, 0.0, 0.0, 0.0, 0.0, 0.0, 6.757e-10, 0.0, 0.0, 0.0, 0.0, 0.0, 0.0, 0.0, 0.0, 0.0, 0.0, 0.0, 0.0, 0.0, 0.0, 0.0, 0.0, 0.0, 0.0, 0.0, 0.0, 0.0, 0.0, 0.0, 0.0, 0.0, 0.0, 0.0, 0.0]): _vg.add([_i], _w, 'REPLACE')
_vg = ob_cube.vertex_groups.new(name='forearm.L')
for _i, _w in zip([4, 5, 7, 10, 12, 13, 15, 32, 33, 34, 35, 36, 37, 38, 39, 52, 54, 56, 58, 66, 67, 68, 69, 70, 77, 78, 79, 80, 81, 82, 83, 85, 86, 90, 91, 92, 93, 94, 95, 96, 118, 120, 122, 123, 136, 137, 397, 398, 399, 400, 401, 402, 403, 404, 405, 406, 407, 408, 417, 419, 423, 424, 425, 426, 427, 428, 429, 433, 435, 436, 438, 451, 452, 453, 456, 481, 483, 484, 485, 490, 491, 492, 493, 498, 513, 514, 555, 556, 557, 559, 560, 566, 574], [0.0, 0.0, 0.0, 1.917e-10, 0.0, 0.0, 0.0, 8.234e-12, 1.725e-14, 6.942e-24, 0.0, 1.0, 1.0, 1.0, 0.9999, 0.001253, 0.0, 0.001709, 0.0, 0.00773, 1.314e-07, 1.63e-10, 1.0, 1.0, 9.824e-09, 8.002e-15, 0.9683, 0.8582, 7.428e-15, 1.0, 0.02027, 0.01178, 0.04564, 0.001024, 0.03865, 0.0, 0.0, 4.476e-05, 0.0267, 0.0, 0.0, 0.0, 0.0, 0.0, 0.0, 0.0, 0.01088, 0.01896, 1.021e-15, 4.677e-15, 7.249e-09, 0.9713, 6.018e-20, 0.001424, 0.002443, 4.274e-14, 0.0, 0.0, 0.0, 0.0001457, 0.002299, 1.331e-16, 3.592e-08, 2.765e-07, 7.699e-10, 0.0, 0.0, 9.971e-20, 1.406e-14, 5.425e-11, 0.0, 0.0, 0.0, 0.0, 0.0, 0.0, 3.128e-17, 1.895e-13, 1.579e-23, 0.003636, 9.925e-11, 0.0, 0.0, 0.0, 7.469e-11, 0.0, 1.47e-11, 0.0, 2.017e-23, 4.919e-14, 0.0, 0.0, 9.373e-36]): _vg.add([_i], _w, 'REPLACE')
_vg = ob_cube.vertex_groups.new(name='hand.L')
for _i, _w in zip([5, 12, 13, 38, 53, 54, 58, 70, 77, 78, 79, 80, 81, 82, 83, 84, 85, 86, 87, 88, 89, 90, 91, 92, 93, 94, 95, 100, 101, 102, 103, 104, 105, 118, 122, 397, 402, 413, 423, 424, 435, 481, 490, 491, 492, 513, 559, 884], [0.0, 0.0, 0.0, 0.0, 0.0, 0.0, 0.0, 5.112e-08, 1.249e-13, 0.0, 1.218e-05, 0.002703, 0.0, 4.734e-13, 7.446e-12, 0.3279, 0.5833, 0.5752, 0.5833, 0.5833, 0.5833, 0.244, 0.5833, 0.09717, 0.0001538, 0.5833, 0.5833, 0.5819, 0.583, 0.5805, 0.5833, 0.4183, 0.4301, 0.0, 0.0, 0.0, 0.0, 0.0, 1.684e-05, 0.0, 0.0, 0.0, 0.0, 9.393e-08, 0.0, 8.333e-28, 0.0, 0.0]): _vg.add([_i], _w, 'REPLACE')
_vg = ob_cube.vertex_groups.new(name='shoulder.R')
for _i, _w in zip([8, 11, 18, 19, 121, 124, 163, 173, 190, 217, 234, 251, 252, 253, 369, 370, 371, 416, 418, 420, 422, 431, 434, 439, 440, 441, 442, 443, 444, 446, 449, 457, 458, 488, 495, 501, 553, 558, 561, 562, 564, 575, 599, 600, 601, 602, 603, 604, 605, 606, 607, 614, 615, 618, 619, 620, 621, 623, 634, 640, 641, 672, 673, 674, 675, 677, 686, 687, 688, 694, 695, 696, 697, 698, 700, 711, 717, 718, 719, 720, 721, 784, 785, 797, 802, 803, 804, 805, 840, 841, 842, 843], [0.01733, 0.1292, 0.09371, 0.007108, 0.03752, 0.03055, 0.01532, 0.01833, 0.01528, 0.0632, 0.003489, 0.001643, 0.02543, 0.03116, 0.005747, 0.05374, 0.01122, 0.1864, 0.1773, 0.104, 0.8028, 0.3663, 0.8224, 0.05564, 0.08029, 0.1113, 0.02903, 0.1362, 0.06461, 0.01328, 0.00512, 0.05369, 0.05014, 0.1968, 0.813, 0.01963, 0.4145, 0.7173, 0.1592, 0.09736, 0.02658, 0.8462, 0.05749, 0.2143, 0.3189, 0.724, 0.7357, 0.101, 0.06943, 0.1562, 0.1043, 0.001606, 0.01886, 0.1835, 0.05488, 0.0501, 0.1228, 0.08241, 0.01328, 0.04725, 0.0614, 0.1836, 0.09181, 0.06419, 0.1452, 0.09203, 0.01844, 0.03364, 0.007796, 0.06983, 0.1935, 0.03548, 0.01881, 0.1171, 0.07534, 0.01692, 0.02049, 0.03722, 0.1042, 0.05667, 0.06032, 0.00613, 0.03008, 0.01342, 0.0124, 0.0005399, 0.0336, 0.02476, 0.1007, 0.09276, 0.03012, 0.03897]): _vg.add([_i], _w, 'REPLACE')
_vg = ob_cube.vertex_groups.new(name='upper_arm.R')
for _i, _w in zip([18, 19, 20, 23, 68, 70, 83, 125, 126, 402, 407, 415, 416, 417, 418, 420, 431, 434, 439, 440, 441, 442, 443, 444, 445, 446, 448, 449, 450, 457, 458, 459, 460, 461, 462, 463, 464, 465, 466, 467, 468, 483, 487, 488, 489, 495, 496, 497, 501, 502, 503, 504, 505, 506, 514, 553, 554, 557, 558, 561, 562, 563, 564, 575, 599, 601, 603, 620, 697, 783, 791, 800, 801, 868, 869, 870, 871, 872, 873, 874, 875, 876, 877, 878, 879], [0.002068, 9.505e-14, 0.0, 0.0253, 0.0, 0.0, 0.0, 0.02097, 0.0, 0.0, 0.0, 0.0006802, 0.04595, 3.168e-07, 0.000552, 8.818e-27, 0.0, 0.003633, 3.21e-05, 1.106e-08, 5.4e-09, 0.0003286, 0.0008961, 3.003e-09, 0.002919, 3.335e-18, 0.04938, 0.03182, 0.0564, 0.9164, 0.8642, 0.8804, 0.9024, 0.8609, 0.819, 0.3975, 0.6315, 0.1468, 0.07251, 0.05526, 0.1185, 0.00197, 4.008e-08, 0.0008583, 0.0, 0.04053, 0.002336, 0.0008475, 0.9548, 0.8923, 0.97, 0.3766, 0.08539, 0.02061, 0.003222, 0.02551, 0.01053, 0.01816, 3.17e-12, 5.797e-13, 1.058e-06, 0.007531, 1.542e-05, 0.01086, 0.0, 0.04711, 0.007676, 0.0, 0.0, 0.0, 0.0, 0.0, 0.0, 0.2237, 0.4108, 0.5356, 0.7252, 0.8983, 0.1797, 0.8207, 0.9274, 0.9166, 0.7518, 0.7602, 0.9891]): _vg.add([_i], _w, 'REPLACE')
_vg = ob_cube.vertex_groups.new(name='forearm.R')
for _i, _w in zip([459, 461, 462, 463, 464, 465, 466, 467, 468, 502, 503, 504, 505, 506, 515, 516, 517, 518, 519, 520, 522, 523, 527, 528, 531, 532, 868, 869, 870, 871, 872, 873, 874, 875, 876, 877, 878], [0.004459, 0.1206, 0.1742, 0.5957, 0.3332, 0.7515, 0.9191, 0.9321, 0.7336, 0.01002, 0.006345, 0.6123, 0.9054, 0.9332, 0.1259, 0.9007, 0.8937, 0.1052, 0.8848, 0.862, 0.0352, 0.05235, 0.05073, 0.3314, 0.1968, 0.05399, 0.7699, 0.533, 0.4619, 0.2471, 0.09989, 0.8065, 0.1559, 0.05394, 0.06866, 0.2377, 0.229]): _vg.add([_i], _w, 'REPLACE')
_vg = ob_cube.vertex_groups.new(name='hand.R')
for _i, _w in zip([516, 517, 520, 521, 522, 523, 524, 525, 526, 528, 529, 531, 532, 537, 538, 539, 540, 542], [0.02407, 0.06735, 0.06532, 0.4101, 0.6255, 0.7606, 0.456, 0.06229, 0.9799, 0.338, 0.08026, 0.6866, 0.9085, 0.06202, 0.1629, 0.1504, 0.06435, 0.003802]): _vg.add([_i], _w, 'REPLACE')
_vg = ob_cube.vertex_groups.new(name='thigh.L')
for _i, _w in zip([4, 5, 6, 7, 12, 13, 14, 15, 24, 25, 26, 27, 40, 41, 42, 43, 52, 53, 54, 55, 58, 59, 63, 64, 71, 72, 77, 118, 119, 122, 123, 128, 129, 130, 131, 136, 137, 381, 382, 383, 384, 385, 386, 387, 388, 389, 390, 391, 392, 393, 394, 395, 396, 425, 426, 429, 430, 435, 437, 438, 453, 454, 455, 456, 481, 494, 499, 500], [0.5231, 0.1734, 0.9033, 0.8103, 0.2708, 0.08246, 0.7384, 0.3044, 0.963, 0.9098, 0.8617, 0.7536, 0.8272, 0.7694, 0.7045, 0.6793, 0.1168, 0.04851, 0.01335, 0.0841, 0.286, 0.8829, 0.9594, 0.861, 0.8116, 0.7108, 0.08574, 0.5094, 0.8783, 0.1231, 0.6367, 0.9453, 0.8631, 0.7499, 0.6943, 0.1199, 0.03252, 0.9387, 0.8985, 0.9215, 0.9608, 0.9545, 0.9128, 0.9398, 0.9098, 0.3135, 0.1943, 0.4967, 0.1962, 0.1946, 0.4931, 0.2648, 0.2228, 0.004042, 0.08836, 0.08707, 0.1829, 0.02209, 0.0507, 0.01702, 0.1993, 0.237, 0.02819, 0.0558, 0.02188, 0.05266, 0.1963, 0.01832]): _vg.add([_i], _w, 'REPLACE')
_vg = ob_cube.vertex_groups.new(name='shin.L')
for _i, _w in zip([40, 41, 42, 43, 44, 45, 46, 47, 48, 49, 50, 51, 71, 72, 73, 74, 75, 76, 106, 107, 108, 109, 110, 111, 112, 113, 130, 131, 132, 133, 134, 135, 140, 141, 150, 151, 152, 153, 154, 155, 158, 381, 382, 383, 384, 385, 386, 387, 388, 389, 390, 391, 392, 393, 394, 395, 396], [0.1705, 0.2251, 0.2911, 0.3146, 0.9424, 0.9736, 0.9641, 0.9813, 0.1863, 0.8932, 0.1531, 0.9073, 0.186, 0.2844, 0.9695, 0.982, 0.7928, 0.8522, 0.0373, 0.5293, 0.0325, 0.5214, 0.252, 0.2319, 0.0078, 0.01066, 0.2466, 0.2987, 0.9406, 0.9775, 0.184, 0.8984, 0.5185, 0.0387, 0.7522, 0.7615, 0.1117, 0.651, 0.7055, 0.08617, 0.6434, 0.03984, 0.07641, 0.06404, 0.0168, 0.02878, 0.07275, 0.05161, 0.06558, 0.6844, 0.8033, 0.5019, 0.8004, 0.8032, 0.5056, 0.732, 0.7746]): _vg.add([_i], _w, 'REPLACE')
_vg = ob_cube.vertex_groups.new(name='foot.L')
for _i, _w in zip([44, 46, 48, 49, 50, 51, 75, 76, 106, 107, 108, 109, 110, 111, 112, 113, 114, 115, 132, 134, 135, 139, 140, 141, 142, 143, 144, 145, 146, 147, 148, 149, 150, 151, 152, 153, 154, 155, 156, 157, 158, 159, 160, 161], [0.02695, 0.005934, 0.8128, 0.3219, 0.7802, 0.2343, 0.2055, 0.1867, 0.6878, 0.6875, 0.885, 0.6875, 0.6879, 0.6879, 0.971, 0.9437, 0.688, 0.9983, 0.04378, 0.814, 0.2719, 0.6876, 0.6875, 0.6875, 0.9123, 0.8902, 0.9906, 0.992, 0.6971, 0.9994, 0.9736, 0.9995, 0.6875, 0.6875, 0.888, 0.6875, 0.6875, 0.7463, 0.988, 0.99, 0.6875, 0.9953, 0.9979, 0.999]): _vg.add([_i], _w, 'REPLACE')
_vg = ob_cube.vertex_groups.new(name='thigh.R')
for _i, _w in zip([12, 14, 15, 26, 27, 55, 64, 118, 119, 123, 128, 129, 415, 423, 424, 425, 426, 427, 428, 429, 430, 432, 435, 436, 437, 438, 451, 452, 453, 454, 455, 456, 469, 470, 471, 472, 481, 482, 483, 485, 486, 487, 491, 492, 493, 494, 498, 499, 500, 507, 508, 513, 514, 554, 555, 556, 559, 560, 565, 566, 567, 568, 573, 574, 852, 853, 854, 855, 856, 857, 858, 859, 860, 861, 862, 863, 864, 865, 866, 867], [0.08837, 0.186, 0.06238, 0.1204, 0.0951, 0.01539, 0.1123, 0.02616, 0.05981, 0.003533, 0.02555, 0.01091, 0.02472, 0.6611, 0.2885, 0.04078, 0.2164, 0.9399, 0.8389, 0.1734, 0.7248, 0.01303, 0.552, 0.1147, 0.8929, 0.3539, 0.9797, 0.923, 0.3145, 0.7235, 0.9428, 0.7935, 0.8408, 0.7822, 0.6914, 0.6679, 0.07401, 0.1736, 0.08704, 0.05066, 0.1492, 0.03054, 0.5923, 0.06335, 0.9225, 0.7923, 0.9713, 0.7299, 0.9356, 0.8338, 0.6877, 0.006325, 0.166, 0.008429, 0.6574, 0.9385, 0.179, 0.6655, 0.9744, 0.8805, 0.7514, 0.6899, 0.1754, 0.06926, 0.9467, 0.9015, 0.9219, 0.9688, 0.9645, 0.9036, 0.9453, 0.9141, 0.3004, 0.2112, 0.4995, 0.2182, 0.2228, 0.4949, 0.2722, 0.2282]): _vg.add([_i], _w, 'REPLACE')
_vg = ob_cube.vertex_groups.new(name='shin.R')
for _i, _w in zip([469, 470, 471, 472, 473, 474, 475, 476, 477, 478, 479, 480, 507, 508, 509, 510, 511, 512, 543, 544, 545, 546, 547, 548, 549, 550, 567, 568, 569, 570, 571, 572, 577, 578, 579, 581, 587, 588, 589, 590, 591, 592, 593, 595, 852, 853, 854, 855, 856, 857, 858, 859, 860, 861, 862, 863, 864, 865, 866, 867], [0.1583, 0.2139, 0.3062, 0.3279, 0.9647, 0.9784, 0.9656, 0.9762, 0.2892, 0.9063, 0.2108, 0.8718, 0.1649, 0.3092, 0.9787, 0.9772, 0.8395, 0.8438, 0.09321, 0.5902, 0.04524, 0.528, 0.5261, 0.3069, 0.06617, 0.03849, 0.2472, 0.3049, 0.9708, 0.9767, 0.6072, 0.8901, 0.5549, 0.4848, 0.07356, 0.004721, 0.7773, 0.6157, 0.1705, 0.7515, 0.7016, 0.09594, 0.01533, 0.6348, 0.03107, 0.0824, 0.07212, 0.007176, 0.0134, 0.08888, 0.05136, 0.06687, 0.6982, 0.7866, 0.5, 0.7793, 0.7751, 0.5045, 0.7266, 0.7697]): _vg.add([_i], _w, 'REPLACE')
_vg = ob_cube.vertex_groups.new(name='foot.R')
for _i, _w in zip([477, 478, 479, 480, 511, 512, 543, 544, 545, 546, 547, 548, 549, 550, 551, 552, 571, 572, 576, 577, 578, 579, 580, 581, 582, 583, 584, 585, 586, 587, 588, 589, 590, 591, 592, 593, 594, 595, 596, 597, 598], [0.71, 0.5426, 0.7279, 0.2428, 0.5127, 0.2406, 0.6875, 0.6875, 0.6875, 0.6875, 0.6875, 0.6875, 0.9337, 0.8015, 0.6875, 0.6875, 0.3909, 0.3818, 0.6875, 0.6875, 0.6875, 0.9097, 0.6875, 0.9726, 0.9767, 0.6875, 0.6875, 0.9869, 0.6875, 0.6875, 0.6875, 0.8293, 0.6874, 0.6875, 0.6875, 0.9673, 0.9746, 0.6875, 0.9842, 0.9947, 0.9929]): _vg.add([_i], _w, 'REPLACE')
_vg = ob_cube.vertex_groups.new(name='hand.L.001')
for _i, _w in zip([84, 85, 86, 87, 88, 89, 90, 91, 92, 94, 95, 100, 101, 102, 103, 104, 105], [0.03506, 0.09736, 0.01008, 0.0008566, 0.006208, 1.893e-07, 0.0, 7.876e-05, 0.0, 3.849e-06, 0.0, 0.1225, 0.7552, 0.7217, 0.6962, 0.7515, 0.8944]): _vg.add([_i], _w, 'REPLACE')
_vg = ob_cube.vertex_groups.new(name='forearm.L.001')
for _i, _w in zip([36, 39, 78, 81, 82, 83, 92, 93, 97, 398], [0.05373, 0.1232, 0.4708, 0.8024, 0.001171, 0.06355, 0.07534, 0.0157, 0.04259, 0.03634]): _vg.add([_i], _w, 'REPLACE')
_vg = ob_cube.vertex_groups.new(name='forearm.L.002')
for _i, _w in zip([10, 13, 36, 39, 54, 68, 70, 78, 79, 81, 82, 83, 84, 86, 87, 88, 89, 90, 91, 92, 93, 94, 95, 96, 97, 98, 99, 120, 122, 137, 402, 483, 485, 574], [0.0, 0.0, 0.01197, 4.104e-09, 0.0, 0.0, 0.0, 0.9995, 0.0, 0.9123, 0.0, 1.219e-05, 3.112e-14, 4.126e-11, 3.955e-12, 0.0, 0.0, 0.01113, 0.0, 1.0, 0.9989, 0.01013, 0.000163, 1.0, 1.0, 1.0, 1.0, 0.0, 0.0, 0.0, 0.0, 0.04339, 0.0, 0.0]): _vg.add([_i], _w, 'REPLACE')
_vg = ob_cube.vertex_groups.new(name='hand.R.001')
for _i, _w in zip([521, 522, 523, 524, 525, 529, 531, 537, 538, 539, 540, 541, 542], [0.4951, 0.2922, 0.1583, 0.4228, 0.9039, 0.02263, 0.01617, 0.9226, 0.8197, 0.8389, 0.9198, 0.9934, 0.9733]): _vg.add([_i], _w, 'REPLACE')
_vg = ob_cube.vertex_groups.new(name='forearm.R.001')
for _i, _w in zip([465, 468, 515, 516, 518, 519, 522, 523, 527, 528, 530, 531], [0.07565, 0.01048, 0.6656, 0.05194, 0.08598, 0.09767, 0.02514, 0.002281, 0.8837, 0.3113, 0.0761, 0.07696]): _vg.add([_i], _w, 'REPLACE')
_vg = ob_cube.vertex_groups.new(name='forearm.R.002')
for _i, _w in zip([465, 468, 515, 518, 520, 521, 524, 527, 529, 530, 532, 533, 534, 535, 536, 869], [8.905e-05, 0.1172, 0.1987, 0.7993, 0.06273, 0.083, 0.1149, 0.01862, 0.8555, 0.8931, 0.01078, 0.9675, 0.9897, 0.9908, 0.9812, 0.0294]): _vg.add([_i], _w, 'REPLACE')
_m = ob_cube.modifiers.new('Armature', 'ARMATURE')
_m.object = ob_metarig

# ---- collection membership
col_collection_1.objects.link(ob_metarig)
col_collection_1.objects.link(ob_cube)

# ---- scene / render settings (as saved in the file)
scene.frame_start = 1; scene.frame_end = 60; scene.frame_set(1)
scene.render.engine = 'BLENDER_EEVEE_NEXT'
scene.render.resolution_percentage = 50
scene.render.dither_intensity = 0.0
scene.cycles.use_denoising = False
scene.cycles.samples = 128
scene.cycles.sampling_pattern = 'TABULATED_SOBOL'
scene.cycles.light_sampling_threshold = 0.0
scene.cycles.use_adaptive_sampling = False
scene.cycles.use_light_tree = False
scene.cycles.blur_glossy = 0.0
scene.cycles.sample_clamp_indirect = 0.0
scene.view_settings.view_transform = 'Standard'
bpy.context.view_layer.update()

# ---- added for rendering (the .blend has no active camera and no usable light): camera, sun
cam_auto = bpy.data.cameras.new('AutoCamera')
cam_auto.lens = 50.0
cam_auto.sensor_width = 36.0
cam_auto.clip_end = 1000.0
ob_auto_camera = bpy.data.objects.new('AutoCamera', cam_auto)
scene.collection.objects.link(ob_auto_camera)
ob_auto_camera.location = (8.39466, -9.81051, 10.7291)
ob_auto_camera.rotation_euler = (1.09748, -7.21219e-08, 0.694738)
scene.camera = ob_auto_camera
light_auto_sun = bpy.data.lights.new('AutoSun', 'SUN')
light_auto_sun.energy = 3.0
light_auto_sun.angle = 0.0523599
ob_auto_sun = bpy.data.objects.new('AutoSun', light_auto_sun)
scene.collection.objects.link(ob_auto_sun)
ob_auto_sun.rotation_euler = (0.872665, 0.174533, 0.523599)
bpy.context.view_layer.update()
